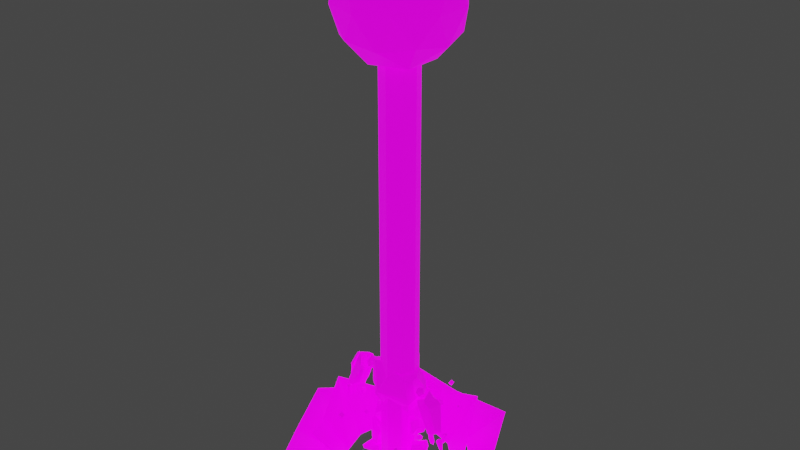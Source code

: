 # Source: fire-spell.blend  (saved by Blender 3.3.6; exported with 4.5.12 LTS)
import bpy
from mathutils import Matrix  # noqa: F401  (used for matrix-valued properties, if any)

bpy.ops.wm.read_factory_settings(use_empty=True)
scene = bpy.context.scene
scene.name = 'Scene'

# ---- collections
col_collection = bpy.data.collections.new('Collection'); scene.collection.children.link(col_collection)

# ---- images (referenced by path relative to the original .blend; pixels are not part of the script)
import os
ASSET_DIR = os.environ.get("B2B_ASSET_DIR", "")  # directory of the original .blend (textures are referenced by path, not embedded)
HERE = os.path.dirname(os.path.abspath(__file__))  # packed textures are extracted next to this script under _unpacked/

def load_image(name, relpath, width, height, colorspace="sRGB"):
    """Load a texture the original file referenced (path relative to the .blend, or extracted next to this script)."""
    p = next((c for c in (os.path.join(HERE, relpath), os.path.join(ASSET_DIR, relpath)) if relpath and os.path.exists(c)), "")
    if p:
        img = bpy.data.images.load(p, check_existing=True)
        img.name = name
    else:  # same state as the original file: an image datablock whose file is absent (Cycles renders it pink)
        img = bpy.data.images.new(name, width, height)
        img.source = "FILE"
        img.filepath = "//" + (relpath or name)
    img.colorspace_settings.name = colorspace
    return img
img_palette_color_png_001 = load_image('palette_color.png.001', 'palette_color.png', 1024, 1024, 'sRGB')
img_palette_emission_png_001 = load_image('palette_emission.png.001', 'palette_emission.png', 1024, 1024, 'sRGB')
img_palette_color_png = load_image('palette_color.png', 'palette_color.png', 1024, 1024, 'sRGB')
img_palette_emission_png = load_image('palette_emission.png', 'palette_emission.png', 1024, 1024, 'sRGB')

# ---- materials (node trees are filled in below, after node groups)
mat_material_001 = bpy.data.materials.new('Material.001')
mat_material_001.alpha_threshold = 0.0
mat_material_001.use_transparent_shadow = False
mat_material_001.roughness = 0.5
mat_material_001.line_color = (0.0, 0.0, 0.0, 1.0)
mat_fire = bpy.data.materials.new('Fire')
mat_fire.use_transparent_shadow = False

# ---- material node trees
mat_material_001.use_nodes = True; mat_material_001.node_tree.nodes.clear()
_N = mat_material_001.node_tree.nodes; _L = mat_material_001.node_tree.links
n0 = _N.new('ShaderNodeOutputMaterial'); n0.name = 'Material Output'; n0.location = (300, 300)
n1 = _N.new('ShaderNodeBsdfPrincipled'); n1.name = 'Principled BSDF'; n1.location = (10, 300)
n1.distribution = 'GGX'
n1.subsurface_method = 'RANDOM_WALK_SKIN'
n1.inputs[3].default_value = 1.45
n1.inputs[28].default_value = 1.0
n2 = _N.new('ShaderNodeTexImage'); n2.name = 'Image Texture'; n2.location = (88, -30)
n2.label = 'Base Color'
n2.image = img_palette_color_png_001
n3 = _N.new('ShaderNodeTexImage'); n3.name = 'Image Texture.001'; n3.location = (88, -310)
n3.label = 'Emission'
n3.image = img_palette_emission_png_001
n4 = _N.new('ShaderNodeMapping'); n4.name = 'Mapping'; n4.location = (230, -30)
n5 = _N.new('NodeReroute'); n5.name = 'Reroute'; n5.location = (38, -410)
n5.width = 16
n5.socket_idname = 'NodeSocketVector'
n6 = _N.new('ShaderNodeTexCoord'); n6.name = 'Texture Coordinate'; n6.location = (30, -30)
n7 = _N.new('NodeFrame'); n7.name = 'Frame'; n7.location = (-1270, 330)
n7.label = 'Mapping'
n7.width = 400
n8 = _N.new('NodeFrame'); n8.name = 'Frame.001'; n8.location = (-628, 530)
n8.label = 'Textures'
n8.width = 358
n2.parent = n8
n3.parent = n8
n4.parent = n7
n5.parent = n8
n6.parent = n7
_L.new(n1.outputs[0], n0.inputs[0])
_L.new(n2.outputs[0], n1.inputs[0])
_L.new(n3.outputs[0], n1.inputs[27])
_L.new(n5.outputs[0], n2.inputs[0])
_L.new(n5.outputs[0], n3.inputs[0])
_L.new(n4.outputs[0], n5.inputs[0])
_L.new(n6.outputs[2], n4.inputs[0])
n0.is_active_output = True
mat_fire.use_nodes = True; mat_fire.node_tree.nodes.clear()
_N = mat_fire.node_tree.nodes; _L = mat_fire.node_tree.links
n0 = _N.new('ShaderNodeBsdfPrincipled'); n0.name = 'Principled BSDF'; n0.location = (10, 300)
n0.distribution = 'GGX'
n0.subsurface_method = 'RANDOM_WALK_SKIN'
n0.inputs[3].default_value = 1.45
n0.inputs[28].default_value = 1.0
n1 = _N.new('ShaderNodeOutputMaterial'); n1.name = 'Material Output'; n1.location = (300, 300)
n2 = _N.new('ShaderNodeTexImage'); n2.name = 'Image Texture'; n2.location = (-451, 249)
n2.image = img_palette_color_png
n2.interpolation = 'Closest'
n3 = _N.new('ShaderNodeTexImage'); n3.name = 'Image Texture.001'; n3.location = (-451, -125)
n3.image = img_palette_emission_png
n3.interpolation = 'Closest'
_L.new(n0.outputs[0], n1.inputs[0])
_L.new(n2.outputs[0], n0.inputs[0])
_L.new(n3.outputs[0], n0.inputs[27])
n1.is_active_output = True

# ---- world
world_world = bpy.data.worlds.new('World'); scene.world = world_world
world_world.use_nodes = True; world_world.node_tree.nodes.clear()
_N = world_world.node_tree.nodes; _L = world_world.node_tree.links
n0 = _N.new('ShaderNodeOutputWorld'); n0.name = 'World Output'; n0.location = (300, 300)
n1 = _N.new('ShaderNodeBackground'); n1.name = 'Background'; n1.location = (10, 300)
n1.inputs[0].default_value = (0.05088, 0.05088, 0.05088, 1.0)
_L.new(n1.outputs[0], n0.inputs[0])
n0.is_active_output = True
world_world.color = (0.05088, 0.05088, 0.05088)
world_world.use_sun_shadow = False
world_world.sun_shadow_jitter_overblur = 0.0

# ---- meshes
me_cube_001 = bpy.data.meshes.new('Cube.001')
me_cube_001.from_pydata([(-0.3468, -0.142, 0.0001064), (-0.6224, -0.2151, -0.009724), (-0.2911, 0.3269, -0.01308), (-0.3863, -0.09539, 0.09656), (-0.3599, -0.1304, 0.04594), (-0.6203, -0.1766, 0.05986), (-0.6544, -0.2095, 0.04594), (-0.2816, 0.3458, 0.04888), (-0.3137, 0.2403, 0.06648), (-0.6087, 0.3291, 0.05887), (-0.6356, 0.3841, -0.006472), (-0.5393, 0.4303, 0.0001064), (-0.5706, 0.3777, 0.04594), (-0.614, 0.3625, 0.04594), (-0.0515, -0.1971, 1.076), (-0.2021, -0.1266, 0.8946), (0.1685, 0.07527, 0.8615), (-0.3694, 0.08335, 0.9926), (-0.3237, -0.05641, 1.024), (-0.2046, -0.132, 0.9857), (-0.3918, -0.1113, 0.9836), (-0.4206, -0.08798, 1.013), (-0.3323, 0.1234, 0.5486), (-0.4941, 0.1398, 0.4832), (-0.5246, -0.02771, 0.6382), (-0.4037, -0.04423, 0.5615), (-0.6018, -0.02834, 0.3253), (-0.395, -0.0463, 0.2153), (-0.434, -0.09428, 0.1088), (-0.346, -0.04582, 0.544), (-0.3184, 0.02923, 0.5181), (-0.362, -0.1186, 0.3502), (-0.3424, 0.002844, 0.368), (0.1359, -0.1754, 1.09), (0.4854, 0.2104, -0.01209), (0.6847, 0.2333, -0.009671), (0.3866, -0.3146, -0.007373), (0.5234, 0.1804, 0.06107), (0.4571, 0.2084, 0.03816), (0.6454, 0.2092, 0.0738), (0.7208, 0.2099, 0.02445), (0.3306, -0.3475, 0.06533), (0.4545, -0.2247, 0.08449), (0.7027, -0.3158, 0.1036), (0.7306, -0.3741, -0.0174), (0.7117, -0.3523, 0.036), (0.4371, -0.07268, 0.6938), (0.465, -0.1178, 0.6922), (0.4624, -0.08664, 0.6493), (0.4634, -0.03615, 0.6657), (0.4665, -0.03615, 0.7187), (0.4675, -0.08664, 0.7351), (0.5085, -0.1092, 0.663), (0.5075, -0.05873, 0.6467), (0.5101, -0.02753, 0.6895), (0.5126, -0.05873, 0.7324), (0.5116, -0.1092, 0.716), (0.5379, -0.07268, 0.6879), (0.2959, 0.1033, 0.8246), (0.3336, 0.1146, 0.8987), (0.2635, 0.04668, 0.8254), (0.3557, 0.03489, 0.713), (0.3678, -0.05557, 0.6778), (0.5473, -0.03402, 0.8136), (0.5187, 0.03128, 0.815), (0.4748, -0.0873, 0.8878), (0.4574, 0.04102, 0.9623), (0.395, -0.0421, 1.823), (0.2918, 0.1389, 1.878), (-0.199, 0.1084, 1.515), (-0.4801, 0.09764, 1.464), (0.3552, 0.2425, 1.612), (-0.1322, 0.1763, 1.376), (-0.001306, 0.1803, 1.575), (-0.3827, 0.1083, 1.302), (-0.04523, 0.1447, 1.109), (-0.1111, 0.159, 1.259), (0.02924, 0.1398, 1.152), (0.2981, 0.1323, 1.216), (0.3462, 0.04371, 1.208), (0.4428, 0.0901, 1.451), (0.3377, 0.1835, 1.427), (0.3782, 0.2139, 1.507), (0.4349, 0.1403, 1.521), (-0.1104, 0.143, 1.824), (0.1116, -0.05725, 1.992), (0.1423, 0.1123, 1.953), (-0.2852, -0.06996, 1.93), (-0.2733, 0.1556, 1.81), (-0.4024, -0.07063, 1.902), (-0.3767, 0.04125, 1.797), (0.3747, -0.1396, 1.792), (0.3165, -0.2437, 1.815), (0.4577, -0.1412, 1.484), (0.3698, -0.2614, 1.493), (0.3794, -0.2345, 1.366), (0.05512, -0.1578, 2.012), (0.3364, -0.1923, 1.196), (-0.2559, -0.1741, 1.182), (-0.3424, -0.2283, 1.274), (-0.1518, -0.2628, 1.214), (-0.04988, -0.1687, 1.114), (-0.3375, 0.04252, 1.148), (-0.3607, 0.07763, 1.266), (0.09368, 0.2629, 1.988), (0.09885, 0.3565, 1.982), (0.119, 0.3565, 1.962), (0.0541, 0.2411, 1.672), (-0.0754, 0.3099, 1.669), (-0.09291, 0.2703, 2.004), (-0.03712, 0.2382, 2.012), (0.07474, 0.2573, 1.688), (0.119, 0.3013, 1.962), (0.08236, 0.3794, 1.932), (0.08957, 0.3686, 1.966), (0.09682, 0.37, 1.956), (-0.04199, 0.3602, 1.98), (-0.0768, 0.3268, 2.002), (-0.0636, 0.3623, 1.954), (-0.05638, 0.3766, 1.942), (0.09749, 0.3768, 1.685), (0.07012, 0.3755, 1.666), (0.09843, 0.3503, 1.673), (0.119, 0.3565, 1.685), (0.09563, 0.2781, 1.687), (0.117, 0.2995, 1.707), (-0.06229, 0.3535, 1.701), (-0.07253, 0.3192, 1.671), (0.0008968, 0.3374, 1.649), (-0.0391, 0.3719, 1.702), (-0.7776, -0.118, 1.258), (-1.003, -0.04916, 1.449), (-0.7283, 0.05927, 1.305), (-0.9651, -0.09952, 1.104), (-0.7717, -0.1607, 1.426), (-0.606, 0.0216, 1.582), (-0.6496, -0.06558, 1.419), (-1.056, -0.01987, 1.241), (-0.7066, -0.00475, 1.655), (-0.6491, -0.1502, 1.619), (-0.6293, -0.1795, 1.587), (-0.6896, -0.1653, 1.721), (-0.8105, -0.1462, 1.696), (-0.6276, 0.1229, 1.606), (-0.61, 0.05761, 1.612), (-0.6672, 0.1022, 1.75), (-0.6866, -0.187, 1.626), (-0.6865, -0.1514, 1.656), (-0.8131, -0.04603, 1.803), (-0.7028, 0.03367, 1.802), (-0.8277, 0.03436, 1.715), (-0.6375, -0.09744, 1.599), (-0.6084, -0.09262, 1.548), (-0.6055, -0.06279, 1.572), (-0.568, -0.0505, 1.619), (-0.4867, 0.03441, 1.656), (-0.4513, -0.08293, 1.642), (-0.544, -0.1554, 1.679), (-0.6367, -0.08293, 1.716), (-0.6013, 0.03441, 1.702), (-0.4124, -0.01807, 1.739), (-0.4478, -0.1354, 1.754), (-0.5624, -0.1354, 1.799), (-0.5979, -0.01807, 1.813), (-0.5051, 0.05446, 1.776), (-0.4811, -0.0505, 1.837), (-0.4659, 0.02778, 0.6624), (-0.4227, 0.07929, 0.6296), (-0.4201, 0.008102, 0.6066), (-0.4268, -0.0359, 0.6668), (-0.4336, 0.008102, 0.727), (-0.431, 0.07929, 0.704), (-0.3568, 0.04745, 0.6138), (-0.3594, -0.02374, 0.6368), (-0.3678, -0.02374, 0.7111), (-0.3703, 0.04745, 0.7341), (-0.3636, 0.09145, 0.674), (-0.3245, 0.02778, 0.6784), (0.02718, 0.09931, 0.7862), (0.02683, 0.1312, 0.8138), (0.05579, 0.1201, 0.795), (-0.1423, 0.09365, 0.8547), (-0.1337, 0.053, 0.8292), (-0.132, 0.1079, 0.9103), (-0.1034, 0.08236, 0.8951), (-0.02085, 0.1545, 1.085), (0.1403, 0.0619, 1.109), (0.1682, 0.09995, 1.013), (0.1822, 0.06308, 1.055), (-0.1388, 0.07554, 1.025), (-0.1342, 0.1079, 0.9931), (-0.06867, 0.1604, 1.062), (-0.07156, 0.1294, 1.081), (-0.3822, -0.217, 1.936), (-0.4138, -0.1095, 1.479), (-0.3882, -0.1689, 1.441), (-0.8511, 0.1038, 1.083), (-0.8472, 0.09572, 1.147), (-0.7966, 0.04945, 1.17), (-0.8187, 0.06171, 1.099), (-1.022, 0.1513, 1.11), (-0.9328, 0.1789, 1.107), (-0.9658, 0.1407, 1.073), (-1.073, -0.04031, 1.137), (-1.059, -0.08763, 1.115), (-1.064, -0.09395, 1.147), (-1.049, -0.07764, 1.198), (-0.8624, 0.08716, 1.526), (-0.9837, 0.1238, 1.26), (-0.9123, 0.07364, 1.548), (-1.011, 0.08869, 1.321), (-0.8507, -0.03083, 1.791), (-1.042, -0.04255, 0.8536), (-1.027, -0.02987, 1.031), (-1.053, -0.07617, 0.8335), (-1.076, -0.06455, 0.8372), (-1.07, -0.06196, 0.8344), (-1.074, -0.0719, 0.8315), (-1.086, -0.02589, 0.8529), (-1.078, -0.03061, 0.8466), (-1.047, -0.03361, 0.8537), (-1.049, -0.02823, 0.8599), (-1.076, -0.0665, 1.043), (-1.089, -0.07326, 1.03), (-1.087, -0.08422, 1.038), (-1.035, -0.05528, 1.037), (-1.023, -0.05202, 1.021), (-1.025, -0.03735, 1.032), (-1.095, -0.03912, 1.001), (-1.081, -0.03169, 1.031), (-1.071, -0.1143, 1.018), (-1.085, -0.08933, 1.035), (-1.031, -0.0759, 1.033), (-1.085, 0.0531, 0.7825), (-1.037, 0.06315, 0.8351), (-1.05, 0.04788, 0.7984), (-1.049, 0.0916, 0.8273), (-1.064, 0.06316, 0.7918), (-1.068, 0.04705, 0.7905), (-1.098, 0.1041, 0.8064), (-1.078, 0.09139, 0.7872), (-1.085, 0.1384, 1.062), (-1.112, 0.1313, 1.024), (-1.107, 0.1122, 1.051), (-1.036, 0.1104, 1.014), (-1.044, 0.1615, 1.008), (-1.109, 0.0783, 1.008), (-1.113, 0.09111, 1.046), (-0.8287, 0.01797, 0.8945), (-0.8258, -0.001059, 1.03), (-0.9277, 0.05664, 0.9034), (-0.8825, 0.02856, 0.9922), (-0.822, 0.08737, 0.9245), (-0.8054, 0.06395, 1.014), (-0.8831, 0.09035, 0.9236), (-0.8615, 0.09485, 1.013), (-0.9098, 0.06142, 0.8441), (-0.8954, 0.0704, 0.8367), (-0.9277, 0.08248, 0.8458), (-0.8708, 0.09278, 0.8561), (0.5147, -0.07339, 1.621), (0.5177, -0.0753, 1.71), (0.593, -0.06895, 1.663), (0.5844, -0.1193, 1.59), (0.5037, -0.1568, 1.592), (0.4625, -0.1296, 1.666), (0.5892, -0.1224, 1.734), (0.6305, -0.1497, 1.66), (0.5753, -0.204, 1.616), (0.4999, -0.2103, 1.663), (0.5085, -0.1599, 1.736), (0.5782, -0.2059, 1.705), (0.808, -0.2431, 1.509), (0.502, -0.01129, 1.467), (0.5154, 0.02778, 1.478), (0.6342, 0.07794, 1.138), (0.7492, 0.03784, 1.505), (0.8569, -0.00841, 1.502), (0.7364, 0.06405, 1.325), (0.6742, -0.07293, 1.708), (0.6662, -0.00402, 1.606), (0.5105, -0.1803, 1.508), (0.6867, -0.2153, 1.625), (0.7126, -0.2499, 1.594), (0.825, -0.187, 0.9778), (0.8714, -0.1821, 1.091), (0.8023, 0.01668, 1.022), (0.706, 0.01658, 0.9647), (0.8604, -0.08787, 0.9544), (0.9197, -0.05955, 1.007), (0.7598, -0.1924, 0.9583), (0.6837, 0.03568, 1.019), (0.5251, -0.1989, 1.47), (0.5831, -0.2369, 1.437), (0.7398, -0.1948, 0.9686), (0.6872, -0.1605, 0.9993), (-1.074, 0.1118, 0.8256), (-1.111, 0.1307, 0.9759), (-1.108, 0.1206, 0.9259), (-1.063, 0.1658, 1.033), (-1.031, -0.04725, 0.856), (-1.03, -0.06345, 0.8495), (-1.03, -0.09227, 1.019), (-1.019, -0.06603, 1.02), (-1.027, -0.07757, 1.03), (-1.067, -0.0005592, 1.341), (-1.071, -0.01163, 1.253), (-1.004, 0.06821, 1.507), (-1.021, 0.05259, 1.504), (-1.007, 0.06756, 1.525), (-1.024, 0.05158, 1.41), (-1.034, 0.03907, 1.441), (-1.046, -0.0301, 1.468), (-0.8813, 0.04225, 1.651), (-0.8791, 0.03532, 1.664), (-0.924, 0.04921, 1.668), (-0.8785, -0.02052, 1.762), (-1.062, -0.01642, 1.246), (-1.067, -0.01367, 1.25), (-0.9174, -0.004612, 1.734), (-0.03304, -0.1985, 0.8009), (0.1081, -0.2414, 0.8678), (0.1379, -0.2347, 0.8465), (0.1426, -0.1747, 1.082), (0.173, -0.1291, 1.05), (-0.0838, -0.1687, 0.8594), (-0.1133, -0.1491, 0.8666), (-0.1159, -0.194, 0.7816), (-0.1226, -0.1591, 0.7939), (-0.1312, -0.1604, 1.0), (-0.1007, -0.1945, 1.026), (0.2184, -0.05597, 1.006), (0.3514, -0.1549, 0.992), (0.2719, -0.07455, 0.9787), (0.2205, -0.02695, 0.9159), (0.2176, -0.02765, 0.8533), (0.444, -0.01948, 1.013), (0.4563, 0.001886, 0.9847), (0.4215, -0.1785, 0.7973), (0.3129, -0.1267, 0.7185), (0.3349, -0.1249, 0.6943), (0.4188, -0.1453, 0.7731), (0.3871, -0.1614, 0.8068), (-0.343, 0.1593, 0.3424), (-0.4427, 0.1022, 0.568), (-0.5337, -0.08251, 0.3787), (-0.6139, -0.0201, 0.5512), (-0.4326, 0.1561, 0.3479), (-0.5825, 0.09926, 0.4051), (-0.5018, 0.1529, 0.4441), (-0.02275, -0.16, 0.7621), (-0.06788, -0.1967, 0.7687), (0.4401, -0.0842, 0.1767), (0.6329, -0.2544, 0.1499), (0.3928, 0.02403, 0.3246), (0.3695, -0.01274, 0.5246), (0.5823, -0.0008525, 0.6389), (0.6293, -0.02094, 0.5551), (0.5965, -0.1912, 0.6609), (0.4775, -0.1867, 0.5738), (0.6142, -0.2567, 0.3668), (0.7043, -0.2037, 0.5847), (0.6717, -0.2965, 0.2109), (0.5893, -0.09131, 0.1527), (0.5188, -0.04724, 0.154), (0.4968, 0.02037, 0.3311), (0.6531, -0.04698, 0.2558), (0.5772, 0.01658, 0.4427), (0.4323, -0.2003, 0.1829), (0.5078, -0.2703, 0.1464), (0.4101, -0.1768, 0.5637), (0.3513, -0.1135, 0.5558), (0.4148, -0.2985, 0.3338), (0.3921, -0.1576, 0.3544), (-0.3751, 0.02478, 0.1454), (-0.3585, 0.08885, 0.1729), (-0.5646, -0.06349, 0.1701), (-0.4991, -0.08635, 0.1152), (-0.4822, 0.03696, 0.1263), (-0.5305, 0.07007, 0.2147), (-0.4398, 0.05388, 0.156), (-0.4467, 0.1128, 0.174), (-0.4284, -0.1304, 0.8179), (-0.4268, -0.1397, 0.7601), (-0.4563, 0.04641, 0.7793), (-0.4432, 0.05082, 0.7928), (-0.21, 0.08935, 0.8246), (-0.1856, 0.07913, 0.8109), (-0.1999, 0.06335, 0.9895), (-0.381, -0.1258, 0.7696), (-0.3115, -0.1083, 0.7861), (-0.299, 0.08127, 0.7119), (-0.2772, 0.1055, 0.7233), (-0.2443, 0.04978, 0.7357), (-0.3881, 0.08365, 0.7984), (-0.3972, 0.08926, 0.7633), (-0.02447, 0.1777, 1.063), (-0.0239, 0.1831, 1.049), (-0.03268, 0.1808, 1.058), (0.1163, 0.1207, 1.043), (0.1411, 0.0963, 1.074), (0.9016, 0.04288, 0.9167), (-0.155, -0.3805, 1.467), (-0.155, -0.3805, 1.467), (-0.002236, -0.2469, 1.926), (0.06424, -0.2741, 1.96), (-0.1932, -0.2326, 1.976), (-0.1932, -0.2326, 1.976), (-0.3229, -0.2427, 1.918), (-0.4077, -0.1968, 1.504), (-0.424, -0.1458, 1.494), (-0.4153, -0.1741, 1.481), (0.8935, 0.03134, 0.9064), (0.9045, 0.05759, 0.9059), (0.8715, 0.02371, 0.7469), (0.8727, 0.007511, 0.7535), (0.9368, -0.2005, 0.9212), (0.987, -0.1553, 0.8165), (0.9881, -0.1654, 0.8666), (0.9588, -0.1465, 0.7146), (0.7541, -0.1275, 0.7349), (0.8114, -0.1172, 0.7275), (0.7796, -0.1051, 0.7168), (0.7936, -0.09611, 0.7249), (0.7369, -0.1295, 0.8916), (0.763, -0.125, 0.803), (0.6808, -0.09864, 0.8898), (0.7081, -0.1128, 0.8011), (0.7589, -0.06325, 0.8714), (0.8085, -0.09133, 0.7851), (0.7004, -0.03362, 0.9067), (0.7101, -0.05266, 0.7712), (0.9865, -0.1258, 0.9364), (0.9843, -0.113, 0.8983), (0.9195, -0.1962, 0.8954), (0.9108, -0.1451, 0.9004), (0.9804, -0.1468, 0.9415), (0.9865, -0.166, 0.9146), (0.9577, -0.1731, 0.9508), (0.9642, -0.1261, 0.6765), (0.983, -0.1388, 0.6966), (0.9545, -0.08174, 0.6793), (0.9499, -0.09784, 0.6804), (0.934, -0.1263, 0.7151), (0.9357, -0.08256, 0.6862), (0.9207, -0.09783, 0.7222), (0.9715, -0.08779, 0.6721), (0.9052, 0.04121, 0.9197), (0.9594, 0.05464, 0.9246), (0.9463, 0.07965, 0.9063), (0.955, -0.002998, 0.92), (0.9704, 0.004432, 0.8908), (0.8992, 0.002662, 0.9186), (0.8977, 0.01733, 0.907), (0.9094, 0.0206, 0.9235), (0.9608, 0.04953, 0.9275), (0.9635, 0.03857, 0.9191), (0.9495, 0.03182, 0.9319), (0.8905, -0.01151, 0.7583), (0.889, -0.006133, 0.752), (0.9201, -0.009126, 0.7464), (0.9278, -0.01386, 0.7531), (0.9169, 0.03216, 0.7312), (0.9127, 0.02222, 0.7339), (0.9186, 0.02481, 0.737), (0.8955, 0.03643, 0.7321), (0.9011, -0.004815, 0.9176), (0.8831, 0.002813, 0.7515), (0.003383, 0.3802, 1.736), (0.02475, 0.3802, 1.758), (0.001623, 0.3802, 1.899), (0.02414, 0.3802, 1.925), (0.08421, 0.2601, 1.838), (-0.08415, 0.2901, 1.836), (0.008492, 0.2397, 1.842), (0.002647, 0.3802, 1.878), (0.02459, 0.3802, 1.88), (-0.03436, 0.3802, 1.857), (-0.03333, 0.3802, 1.836), (0.002375, 0.3802, 1.777), (0.02432, 0.3802, 1.778), (0.06295, 0.3802, 1.801), (0.06252, 0.3802, 1.821), (-0.4326, 0.1561, 0.3479), (-0.4788, -0.04323, 0.4817), (-0.4944, -0.06241, 0.4381), (-0.5709, -0.01561, 0.5651), (-0.5378, -0.02557, 0.5847), (-0.3586, 0.1559, 0.4313), (-0.3494, 0.1452, 0.3873), (-0.3606, -0.0836, 0.4163), (-0.3692, -0.05015, 0.4478), (-0.3275, 0.01859, 0.4663), (-0.358, 0.1055, 0.8562), (-0.3496, 0.1177, 0.8743), (-0.4287, 0.07305, 0.8599), (-0.4294, 0.07503, 0.8815), (-0.005222, -0.09813, 1.957), (-0.1224, -0.06976, 1.927), (-0.1955, 0.1464, 1.808), (-0.139, 0.1421, 1.813), (-0.2016, 0.1421, 1.273), (-0.2922, 0.1252, 1.288), (-0.2312, 0.1719, 1.376), (-0.2312, 0.1719, 1.376), (-0.1331, 0.1499, 1.526), (-0.1539, 0.1258, 1.511), (-0.836, 0.04336, 1.608), (-0.8464, 0.05908, 1.552), (-0.6325, 0.03678, 1.571), (-0.7007, 0.09033, 1.434), (-0.71, 0.07329, 1.4), (0.5065, 0.001734, 1.471), (0.5109, 0.01476, 1.474), (-0.8261, 0.1259, 1.352), (-0.849, 0.1308, 1.302), (-0.2968, 0.1476, 0.9651), (0.796, -0.02992, 1.571), (0.766, -0.06599, 1.603), (-0.3344, 0.01164, 0.418), (0.4279, -0.01958, 0.277), (0.4382, -0.05004, 0.2496), (0.5135, -0.0131, 0.2343), (0.526, -0.03008, 0.2111), (0.6136, -0.06846, 0.1995), (0.7055, 0.004482, 1.562), (0.4212, -0.1858, 0.2793), (0.4144, -0.1761, 0.3139), (0.7215, 0.02388, 1.539), (0.4552, -0.2872, 0.2486), (0.7839, 0.0355, 1.395), (0.7997, -0.05286, 0.9649), (0.7635, -0.03592, 0.9672), (0.8396, -0.0101, 1.033), (0.8701, -0.02171, 1.031), (0.7855, -0.1903, 0.966), (-1.021, 0.06076, 1.388), (-1.017, 0.07313, 1.358), (-0.9813, 0.06955, 1.517), (-0.9507, 0.07137, 1.531)], [(0, 11), (347, 483), (121, 129), (43, 41)], [(5, 9, 12, 13, 6), (1, 6, 13, 10), (0, 4, 6, 1), (3, 5, 6, 4), (3, 8, 9, 5), (2, 7, 4, 0), (7, 12, 9, 8), (7, 8, 3, 4), (12, 11, 10, 13), (11, 12, 7, 2), (491, 29, 25, 484), (349, 486, 487, 23), (344, 24, 25, 29, 30, 22), (347, 381, 379, 348), (376, 26, 346, 348, 379), (19, 15, 388), (502, 503, 504, 501), (18, 19, 388), (180, 179, 397, 399, 187, 16), (326, 329, 189, 190, 183, 184), (187, 399, 400, 186, 188), (351, 320, 14, 330, 325, 327), (350, 178, 180, 16, 322), (94, 92, 405, 402), (88, 69, 70, 90), (505, 500, 84, 73), (317, 537, 210, 137), (510, 143, 144, 509), (138, 147, 139, 151), (148, 141, 147, 138), (116, 105, 114), (105, 104, 112, 106), (74, 70, 503, 502), (15, 390, 393, 387), (20, 21, 496, 495), (20, 19, 21), (382, 383, 389, 390, 15, 19, 20), (344, 22, 23), (488, 22, 30, 492), (345, 346, 26), (486, 346, 345, 485), (192, 14, 185), (28, 31, 345, 26, 376, 377), (492, 30, 29, 491), (27, 32, 31, 28), (374, 375, 343, 32, 27), (16, 187, 188, 324, 322), (186, 33, 323, 324, 188), (14, 192, 189, 329, 330), (35, 40, 45, 44), (34, 38, 40, 35), (37, 39, 40, 38), (37, 42, 43, 39), (36, 41, 38, 34), (41, 42, 37, 38), (55, 50, 51), (56, 51, 47), (53, 48, 49), (57, 52, 53), (56, 47, 52), (56, 52, 57), (57, 54, 55), (57, 53, 54), (57, 55, 56), (54, 49, 50), (52, 48, 53), (54, 50, 55), (55, 51, 56), (53, 49, 54), (77, 76, 72, 81, 78), (405, 96, 407), (98, 102, 75, 101), (67, 83, 82, 71, 68), (501, 504, 72, 76), (99, 195, 194, 70, 74, 103), (86, 85, 68), (193, 194, 410), (71, 82, 73), (403, 404, 407), (505, 73, 72, 504), (71, 73, 68), (75, 76, 77), (75, 102, 103, 74, 502, 501, 76), (80, 81, 82, 83), (80, 79, 78, 81), (79, 80, 93, 95, 97), (84, 85, 86), (89, 87, 88, 90), (499, 88, 87, 498), (101, 75, 77, 78, 79, 97), (93, 94, 95), (91, 96, 405, 92), (93, 91, 92, 94), (407, 96, 497), (80, 83, 67, 91, 93), (101, 97, 95, 100), (98, 101, 100, 99), (99, 103, 102, 98), (100, 402, 403, 409, 411, 195, 99), (123, 106, 112, 125), (105, 106, 115, 114), (116, 117, 109, 110, 104, 105), (472, 104, 110, 474), (473, 108, 107, 474), (104, 472, 111, 124, 125, 112), (126, 118, 119, 129), (106, 123, 120, 113, 115), (113, 114, 115), (118, 116, 119), (118, 117, 116), (113, 119, 116, 114), (108, 473, 109, 117, 118, 126, 127), (128, 129, 119, 113, 120, 121), (122, 121, 120, 123), (123, 125, 124, 122), (128, 127, 126, 129), (107, 108, 127), (128, 107, 127), (128, 124, 107), (122, 124, 128), (121, 122, 128), (198, 197, 132, 136), (506, 505, 504, 503), (199, 198, 136, 130), (205, 204, 133, 134), (206, 205, 142, 148), (136, 152, 140, 130), (514, 145, 143, 510), (132, 135, 153, 152, 136), (507, 150, 145, 514), (202, 133, 204), (201, 132, 197), (200, 203, 208), (196, 199, 130, 134, 133), (145, 149, 138), (138, 151, 153, 135), (145, 138, 135, 509), (149, 148, 138), (146, 147, 141), (149, 150, 148), (151, 152, 153), (149, 145, 150), (145, 144, 143), (151, 139, 140, 152), (139, 147, 146, 140), (141, 148, 142), (130, 140, 146, 134), (154, 155, 156), (155, 154, 159), (154, 156, 157), (154, 157, 158), (154, 158, 159), (155, 159, 164), (156, 155, 160), (157, 156, 161), (158, 157, 162), (159, 158, 163), (155, 164, 160), (156, 160, 161), (157, 161, 162), (158, 162, 163), (159, 163, 164), (160, 164, 165), (161, 160, 165), (162, 161, 165), (163, 162, 165), (164, 163, 165), (166, 167, 168), (167, 166, 171), (166, 168, 169), (166, 169, 170), (166, 170, 171), (167, 171, 176), (168, 167, 172), (169, 168, 173), (170, 169, 174), (171, 170, 175), (167, 176, 172), (168, 172, 173), (169, 173, 174), (170, 174, 175), (171, 175, 176), (172, 176, 177), (173, 172, 177), (174, 173, 177), (175, 174, 177), (176, 175, 177), (327, 328, 182, 178, 350, 351), (178, 179, 180), (183, 181, 182, 184), (181, 179, 178, 182), (396, 398, 191, 192, 185), (191, 190, 189, 192), (181, 183, 190, 191, 398, 397, 179), (185, 14, 33, 186), (411, 410, 194, 195), (194, 193, 89, 90, 70), (196, 197, 198, 199), (200, 201, 202), (203, 204, 205, 206), (203, 200, 202, 204), (196, 202, 201, 197), (207, 201, 200, 208), (133, 202, 196), (209, 313, 314, 211, 210), (137, 131, 312, 305, 306, 318, 317), (210, 211, 131, 137), (319, 315, 312), (309, 308, 312, 315), (312, 316, 319), (538, 315, 539), (220, 221, 213, 227, 226, 212), (301, 302, 230, 214), (215, 223, 228, 218), (214, 230, 231, 224, 223, 215, 217), (229, 222, 225, 227, 213), (218, 228, 229, 213, 221), (214, 217, 216, 212, 300, 301), (232, 231, 230, 302, 304), (215, 216, 217), (219, 216, 215, 218), (220, 219, 218, 221), (216, 219, 220, 212), (222, 223, 224), (225, 226, 227), (222, 229, 228, 223), (225, 232, 304, 303, 226), (222, 224, 231, 232, 225), (236, 240, 239, 296), (235, 238, 237, 236, 234), (235, 246, 247, 243, 242, 233, 238), (236, 245, 244), (245, 299, 241, 244), (236, 244, 234), (234, 244, 246, 235), (233, 237, 238), (240, 237, 233, 239), (241, 299, 297, 242), (237, 240, 236), (241, 242, 243), (233, 242, 297, 298, 239), (244, 247, 246), (241, 243, 247, 244), (248, 249, 251, 250), (250, 251, 255, 254), (254, 255, 253, 252), (252, 253, 249, 248), (248, 250, 256, 257), (255, 251, 249, 253), (256, 258, 259, 257), (254, 252, 259, 258), (252, 248, 257, 259), (250, 254, 258, 256), (260, 261, 262), (261, 260, 265), (260, 262, 263), (260, 263, 264), (260, 264, 265), (261, 265, 270), (262, 261, 266), (263, 262, 267), (264, 263, 268), (265, 264, 269), (261, 270, 266), (262, 266, 267), (263, 267, 268), (264, 268, 269), (265, 269, 270), (266, 270, 271), (267, 266, 271), (268, 267, 271), (269, 268, 271), (270, 269, 271), (275, 278, 286, 287, 291), (534, 530, 277, 289), (281, 282, 279, 280, 273), (282, 517, 518), (277, 272, 285, 289), (525, 512, 273, 280), (276, 277, 530, 278), (525, 280, 279, 518), (278, 275, 274, 276), (294, 290, 535, 284, 285, 272, 283, 293), (294, 295, 291, 287, 290), (532, 287, 286, 533), (289, 285, 284, 288), (531, 288, 284, 535), (282, 281, 292, 293, 283), (294, 293, 292, 295), (292, 281, 273, 512, 513, 274, 275, 291, 295), (245, 236, 296), (245, 298, 297, 299), (239, 298, 245, 296), (302, 303, 304), (302, 301, 300, 303), (212, 226, 303, 300), (537, 539, 209, 210), (305, 312, 311), (307, 308, 309), (307, 310, 311, 308), (310, 306, 305, 311), (311, 312, 308), (315, 314, 313), (315, 316, 211, 314), (316, 312, 131, 211), (306, 310, 536, 318), (316, 315, 319), (536, 538, 539, 537), (52, 47, 48), (51, 46, 47), (50, 46, 51), (49, 46, 50), (48, 46, 49), (47, 46, 48), (60, 335, 334, 59, 58), (66, 64, 61, 58, 59), (342, 333, 335, 60, 339), (332, 333, 342, 341, 338), (62, 61, 64, 63), (62, 340, 339, 60, 58, 61), (336, 65, 63, 64, 66, 337), (332, 338, 65, 336), (350, 320, 351), (350, 322, 321, 320), (322, 324, 323, 321), (321, 323, 33, 14, 320), (327, 325, 326, 328), (325, 330, 329, 326), (182, 328, 326, 184), (331, 333, 332), (336, 337, 331, 332), (333, 331, 334, 335), (66, 59, 334, 331, 337), (341, 342, 339, 340), (63, 65, 338, 341, 340, 62), (377, 378, 380, 374, 27, 28), (347, 348, 349), (372, 360, 359, 370), (361, 357, 358), (365, 354, 355, 357, 367), (356, 355, 371, 370, 359, 358), (369, 353, 362, 360, 372, 529), (520, 527, 373, 354), (522, 520, 354, 365), (356, 357, 355), (354, 373, 371, 355), (360, 362, 361), (358, 359, 360, 361), (365, 367, 366), (523, 524, 363, 364), (353, 363, 524, 366, 361, 362), (373, 372, 370, 371), (527, 529, 372, 373), (353, 369, 368, 352, 364, 363), (40, 39, 43, 45), (44, 45, 41, 36), (41, 45, 43, 42), (357, 356, 358), (357, 361, 367), (366, 367, 361), (380, 378, 379, 381), (378, 377, 376, 379), (374, 380, 381, 375), (381, 347, 343, 375), (382, 385, 384, 383), (69, 506, 503, 70), (389, 383, 384, 395, 391), (528, 513, 512, 525), (391, 392, 393), (388, 387, 386), (389, 391, 393, 390), (387, 393, 392, 386), (394, 392, 391, 395), (388, 15, 387), (396, 397, 398), (399, 397, 396, 400), (400, 396, 185, 186), (382, 20, 385), (409, 410, 411), (406, 404, 405, 407), (404, 403, 402, 405), (409, 408, 193, 410), (95, 94, 402), (467, 453, 412, 415), (413, 414, 415, 412), (413, 412, 401), (440, 417, 434, 419), (434, 417, 418, 416), (434, 443, 419), (429, 425, 421, 423), (427, 431, 422, 420), (425, 427, 420, 421), (423, 421, 420, 422), (424, 428, 430, 426), (431, 429, 423, 422), (427, 426, 430, 431), (425, 424, 426, 427), (429, 428, 424, 425), (431, 430, 428, 429), (438, 436, 432, 435), (435, 432, 433), (446, 437, 418, 417, 440), (438, 437, 436), (442, 439, 443), (438, 416, 418, 437), (439, 442, 446, 440), (446, 442, 441), (445, 435, 433, 444), (443, 435, 445), (434, 416, 438, 435), (443, 434, 435), (444, 433, 432, 436, 437, 446, 441), (444, 441, 442, 443, 445), (443, 439, 440, 419), (457, 455, 448, 447, 454), (454, 447, 401, 412, 453), (457, 450, 451, 456), (454, 453, 452), (457, 456, 455), (463, 460, 459, 467), (459, 460, 461, 458), (460, 463, 464, 461), (464, 463, 462), (447, 448, 449, 413, 401), (465, 462, 463, 467, 415, 414), (461, 451, 450, 466, 458), (450, 457, 454, 452, 466), (465, 449, 448, 455, 456, 464, 462), (464, 456, 451, 461), (414, 413, 449, 465), (459, 458, 466, 452, 453, 467), (475, 476, 471, 470), (109, 473, 474, 110), (111, 472, 474, 107), (479, 480, 476, 475), (475, 470, 477, 478), (392, 394, 386), (516, 386, 494), (19, 18, 21), (468, 469, 480, 479), (480, 469, 481, 482), (73, 84, 68), (68, 85, 67), (91, 67, 85), (497, 96, 85), (406, 407, 497), (408, 406, 193), (89, 193, 87), (498, 406, 497), (21, 17, 496), (96, 91, 85), (494, 493, 495, 496), (516, 494, 496, 17), (100, 95, 402), (495, 385, 20), (388, 386, 516), (409, 403, 408), (82, 81, 73), (73, 81, 72), (386, 394, 493), (86, 68, 84), (32, 519, 490, 31), (403, 407, 408), (500, 499, 498, 497), (84, 500, 497, 85), (517, 272, 277), (283, 272, 517), (282, 283, 517), (279, 282, 518), (146, 142, 134), (205, 134, 142), (141, 142, 146), (203, 206, 148, 150, 507, 508, 207, 208), (145, 509, 144), (207, 508, 515, 201), (276, 274, 513, 528), (201, 515, 511, 132), (515, 514, 510, 511), (132, 511, 509, 135), (511, 510, 509), (508, 507, 514, 515), (386, 493, 494), (493, 394, 385, 495), (368, 369, 529, 526), (526, 529, 527), (365, 366, 524, 522), (522, 524, 523), (364, 352, 521, 523), (523, 521, 520, 522), (352, 368, 526, 521), (521, 526, 527, 520), (516, 17, 21, 18, 388), (528, 525, 518, 517), (394, 395, 384, 385), (276, 528, 517, 277), (69, 88, 499, 506), (506, 499, 500, 505), (498, 87, 406), (87, 193, 406), (519, 492, 491, 490), (24, 487, 484, 25), (487, 486, 485, 484), (343, 489, 519, 32), (489, 488, 492, 519), (31, 490, 485, 345), (490, 491, 484, 485), (22, 488, 23), (23, 488, 489, 349), (349, 489, 483), (489, 343, 483), (487, 24, 23), (23, 24, 344), (486, 349, 346), (348, 346, 349), (287, 532, 535, 290), (532, 531, 535), (288, 531, 534, 289), (531, 532, 533, 534), (286, 278, 530, 533), (533, 530, 534), (310, 307, 538, 536), (318, 536, 537, 317), (209, 539, 315), (313, 209, 315), (538, 307, 315), (309, 315, 307)])
_uv = me_cube_001.uv_layers.new(name='UVMap')
_uv.uv.foreach_set('vector', [0.7258, 0.6839, 0.7258, 0.6839, 0.7258, 0.6839, 0.7258, 0.6839, 0.7258, 0.6839, 0.7258, 0.6839, 0.7258, 0.6839, 0.7258, 0.6839, 0.7258, 0.6839, 0.7258, 0.6839, 0.7258, 0.6839, 0.7258, 0.6839, 0.7258, 0.6839, 0.7258, 0.6839, 0.7258, 0.6839, 0.7258, 0.6839, 0.7258, 0.6839, 0.7258, 0.6839, 0.7258, 0.6839, 0.7258, 0.6839, 0.7258, 0.6839, 0.7258, 0.6839, 0.7258, 0.6839, 0.7258, 0.6839, 0.7258, 0.6839, 0.7258, 0.6839, 0.7258, 0.6839, 0.7258, 0.6839, 0.7258, 0.6839, 0.7258, 0.6839, 0.7258, 0.6839, 0.7258, 0.6839, 0.7258, 0.6839, 0.7258, 0.6839, 0.7258, 0.6839, 0.7258, 0.6839, 0.7258, 0.6839, 0.7258, 0.6839, 0.7258, 0.6839, 0.7258, 0.6839, 0.7258, 0.6839, 0.7258, 0.6839, 0.7258, 0.6839, 0.7258, 0.6839, 0.7258, 0.6839, 0.3893, 0.7039, 0.3893, 0.7039, 0.3893, 0.7039, 0.3893, 0.7039, 0.7258, 0.6839, 0.7258, 0.6839, 0.7258, 0.6839, 0.7258, 0.6839, 0.7258, 0.6839, 0.7258, 0.6839, 0.7258, 0.6839, 0.7258, 0.6839, 0.7258, 0.6839, 0.7258, 0.6839, 0.7258, 0.6839, 0.7258, 0.6839, 0.7258, 0.6839, 0.7258, 0.6839, 0.7258, 0.6839, 0.7258, 0.6839, 0.7258, 0.6839, 0.7258, 0.6839, 0.7332, 0.6716, 0.7332, 0.6716, 0.7332, 0.6716, 0.7332, 0.6716, 0.7258, 0.6839, 0.7258, 0.6839, 0.7258, 0.6839, 0.7258, 0.6839, 0.7258, 0.6839, 0.7258, 0.6839, 0.7258, 0.6839, 0.7258, 0.6839, 0.7258, 0.6839, 0.7258, 0.6839, 0.7258, 0.6839, 0.7258, 0.6839, 0.7258, 0.6839, 0.7258, 0.6839, 0.7258, 0.6839, 0.7258, 0.6839, 0.7258, 0.6839, 0.7258, 0.6839, 0.7258, 0.6839, 0.7258, 0.6839, 0.7258, 0.6839, 0.7258, 0.6839, 0.7258, 0.6839, 0.7258, 0.6839, 0.7258, 0.6839, 0.7258, 0.6839, 0.7258, 0.6839, 0.7258, 0.6839, 0.7258, 0.6839, 0.7258, 0.6839, 0.7258, 0.6839, 0.7332, 0.6716, 0.7332, 0.6716, 0.7332, 0.6716, 0.7332, 0.6716, 0.7332, 0.6716, 0.7332, 0.6716, 0.7332, 0.6716, 0.7332, 0.6716, 0.7332, 0.6716, 0.7332, 0.6716, 0.7332, 0.6716, 0.7332, 0.6716, 0.7258, 0.6839, 0.7258, 0.6839, 0.7258, 0.6839, 0.7258, 0.6839, 0.7258, 0.6839, 0.7258, 0.6839, 0.7258, 0.6839, 0.7258, 0.6839, 0.7258, 0.6839, 0.7258, 0.6839, 0.7258, 0.6839, 0.7258, 0.6839, 0.7258, 0.6839, 0.7258, 0.6839, 0.7258, 0.6839, 0.7258, 0.6839, 0.7258, 0.6839, 0.7258, 0.6839, 0.7258, 0.6839, 0.7258, 0.6839, 0.7258, 0.6839, 0.7258, 0.6839, 0.7258, 0.6839, 0.7332, 0.6716, 0.7332, 0.6716, 0.7332, 0.6716, 0.7332, 0.6716, 0.7258, 0.6839, 0.7258, 0.6839, 0.7258, 0.6839, 0.7258, 0.6839, 0.3893, 0.7039, 0.3893, 0.7039, 0.3893, 0.7039, 0.3893, 0.7039, 0.3893, 0.7039, 0.3893, 0.7039, 0.3893, 0.7039, 0.7258, 0.6839, 0.7258, 0.6839, 0.7258, 0.6839, 0.7258, 0.6839, 0.7258, 0.6839, 0.7258, 0.6839, 0.7258, 0.6839, 0.7258, 0.6839, 0.7258, 0.6839, 0.7258, 0.6839, 0.7258, 0.6839, 0.7258, 0.6839, 0.7258, 0.6839, 0.7258, 0.6839, 0.7258, 0.6839, 0.7258, 0.6839, 0.7258, 0.6839, 0.7258, 0.6839, 0.7258, 0.6839, 0.7258, 0.6839, 0.7258, 0.6839, 0.7258, 0.6839, 0.7258, 0.6839, 0.7258, 0.6839, 0.7258, 0.6839, 0.7258, 0.6839, 0.7258, 0.6839, 0.7258, 0.6839, 0.7258, 0.6839, 0.7258, 0.6839, 0.7258, 0.6839, 0.7258, 0.6839, 0.7258, 0.6839, 0.7258, 0.6839, 0.7258, 0.6839, 0.7258, 0.6839, 0.7258, 0.6839, 0.7258, 0.6839, 0.7258, 0.6839, 0.7258, 0.6839, 0.7258, 0.6839, 0.7258, 0.6839, 0.7258, 0.6839, 0.7258, 0.6839, 0.7258, 0.6839, 0.7258, 0.6839, 0.7258, 0.6839, 0.7258, 0.6839, 0.7258, 0.6839, 0.7258, 0.6839, 0.7258, 0.6839, 0.7258, 0.6839, 0.7258, 0.6839, 0.7258, 0.6839, 0.7258, 0.6839, 0.7258, 0.6839, 0.7258, 0.6839, 0.7258, 0.6839, 0.7258, 0.6839, 0.7258, 0.6839, 0.7258, 0.6839, 0.7258, 0.6839, 0.7258, 0.6839, 0.7258, 0.6839, 0.7258, 0.6839, 0.7258, 0.6839, 0.7258, 0.6839, 0.7258, 0.6839, 0.7258, 0.6839, 0.7258, 0.6839, 0.7258, 0.6839, 0.7258, 0.6839, 0.7258, 0.6839, 0.7258, 0.6839, 0.7258, 0.6839, 0.7258, 0.6839, 0.7258, 0.6839, 0.7258, 0.6839, 0.7258, 0.6839, 0.7258, 0.6839, 0.7258, 0.6839, 0.7258, 0.6839, 0.3893, 0.7039, 0.3893, 0.7039, 0.3893, 0.7039, 0.3893, 0.7039, 0.3893, 0.7039, 0.3893, 0.7039, 0.3893, 0.7039, 0.3893, 0.7039, 0.3893, 0.7039, 0.3893, 0.7039, 0.3893, 0.7039, 0.3893, 0.7039, 0.3893, 0.7039, 0.3893, 0.7039, 0.3893, 0.7039, 0.3893, 0.7039, 0.3893, 0.7039, 0.3893, 0.7039, 0.3893, 0.7039, 0.3893, 0.7039, 0.3893, 0.7039, 0.3893, 0.7039, 0.3893, 0.7039, 0.3893, 0.7039, 0.3893, 0.7039, 0.3893, 0.7039, 0.3893, 0.7039, 0.3893, 0.7039, 0.3893, 0.7039, 0.3893, 0.7039, 0.3893, 0.7039, 0.3893, 0.7039, 0.3893, 0.7039, 0.3893, 0.7039, 0.3893, 0.7039, 0.3893, 0.7039, 0.3893, 0.7039, 0.3893, 0.7039, 0.3893, 0.7039, 0.3893, 0.7039, 0.3893, 0.7039, 0.3893, 0.7039, 0.7332, 0.6716, 0.7332, 0.6716, 0.7332, 0.6716, 0.7332, 0.6716, 0.7332, 0.6716, 0.7332, 0.6716, 0.7332, 0.6716, 0.7332, 0.6716, 0.7332, 0.6716, 0.7332, 0.6716, 0.7332, 0.6716, 0.7332, 0.6716, 0.7332, 0.6716, 0.7332, 0.6716, 0.7332, 0.6716, 0.7332, 0.6716, 0.7332, 0.6716, 0.7332, 0.6716, 0.7332, 0.6716, 0.7332, 0.6716, 0.7332, 0.6716, 0.7332, 0.6716, 0.7332, 0.6716, 0.7332, 0.6716, 0.7332, 0.6716, 0.7332, 0.6716, 0.7332, 0.6716, 0.7332, 0.6716, 0.7332, 0.6716, 0.7332, 0.6716, 0.7332, 0.6716, 0.7332, 0.6716, 0.7332, 0.6716, 0.7332, 0.6716, 0.7332, 0.6716, 0.7332, 0.6716, 0.7338, 0.6773, 0.7338, 0.6773, 0.7338, 0.6773, 0.7332, 0.6716, 0.7332, 0.6716, 0.7332, 0.6716, 0.7332, 0.6716, 0.7332, 0.6716, 0.7332, 0.6716, 0.7332, 0.6716, 0.7332, 0.6716, 0.7332, 0.6716, 0.7332, 0.6716, 0.7332, 0.6716, 0.7332, 0.6716, 0.7332, 0.6716, 0.7332, 0.6716, 0.7332, 0.6716, 0.7332, 0.6716, 0.7332, 0.6716, 0.7332, 0.6716, 0.7332, 0.6716, 0.7332, 0.6716, 0.7332, 0.6716, 0.7332, 0.6716, 0.7332, 0.6716, 0.7332, 0.6716, 0.7332, 0.6716, 0.7332, 0.6716, 0.7332, 0.6716, 0.7332, 0.6716, 0.7332, 0.6716, 0.7332, 0.6716, 0.7332, 0.6716, 0.7332, 0.6716, 0.7332, 0.6716, 0.7332, 0.6716, 0.7332, 0.6716, 0.7332, 0.6716, 0.7332, 0.6716, 0.7332, 0.6716, 0.7332, 0.6716, 0.7332, 0.6716, 0.7332, 0.6716, 0.7332, 0.6716, 0.7332, 0.6716, 0.7332, 0.6716, 0.7332, 0.6716, 0.7332, 0.6716, 0.7332, 0.6716, 0.7332, 0.6716, 0.7332, 0.6716, 0.7332, 0.6716, 0.7332, 0.6716, 0.7332, 0.6716, 0.7332, 0.6716, 0.7332, 0.6716, 0.7332, 0.6716, 0.7332, 0.6716, 0.7332, 0.6716, 0.7332, 0.6716, 0.7332, 0.6716, 0.7332, 0.6716, 0.7332, 0.6716, 0.7332, 0.6716, 0.7332, 0.6716, 0.7332, 0.6716, 0.7332, 0.6716, 0.7332, 0.6716, 0.7332, 0.6716, 0.7332, 0.6716, 0.7332, 0.6716, 0.7332, 0.6716, 0.7332, 0.6716, 0.7332, 0.6716, 0.7332, 0.6716, 0.7332, 0.6716, 0.7332, 0.6716, 0.7332, 0.6716, 0.7332, 0.6716, 0.7332, 0.6716, 0.7332, 0.6716, 0.7332, 0.6716, 0.7332, 0.6716, 0.7332, 0.6716, 0.7332, 0.6716, 0.7332, 0.6716, 0.7332, 0.6716, 0.7258, 0.6839, 0.7258, 0.6839, 0.7258, 0.6839, 0.7258, 0.6839, 0.7258, 0.6839, 0.7258, 0.6839, 0.7258, 0.6839, 0.7258, 0.6839, 0.7258, 0.6839, 0.7258, 0.6839, 0.7258, 0.6839, 0.7258, 0.6839, 0.7258, 0.6839, 0.7258, 0.6839, 0.7258, 0.6839, 0.7258, 0.6839, 0.7258, 0.6839, 0.7258, 0.6839, 0.7258, 0.6839, 0.7258, 0.6839, 0.7258, 0.6839, 0.7258, 0.6839, 0.7258, 0.6839, 0.7258, 0.6839, 0.7258, 0.6839, 0.7258, 0.6839, 0.7258, 0.6839, 0.7258, 0.6839, 0.7258, 0.6839, 0.7258, 0.6839, 0.7258, 0.6839, 0.7258, 0.6839, 0.7258, 0.6839, 0.7258, 0.6839, 0.7258, 0.6839, 0.7258, 0.6839, 0.7258, 0.6839, 0.7258, 0.6839, 0.7258, 0.6839, 0.7258, 0.6839, 0.7258, 0.6839, 0.7258, 0.6839, 0.7258, 0.6839, 0.7258, 0.6839, 0.7258, 0.6839, 0.7258, 0.6839, 0.7258, 0.6839, 0.7258, 0.6839, 0.7258, 0.6839, 0.7258, 0.6839, 0.7258, 0.6839, 0.7258, 0.6839, 0.7258, 0.6839, 0.7258, 0.6839, 0.7258, 0.6839, 0.7258, 0.6839, 0.7258, 0.6839, 0.7258, 0.6839, 0.7258, 0.6839, 0.7258, 0.6839, 0.7258, 0.6839, 0.7258, 0.6839, 0.7258, 0.6839, 0.7258, 0.6839, 0.7258, 0.6839, 0.7258, 0.6839, 0.7258, 0.6839, 0.7258, 0.6839, 0.7258, 0.6839, 0.7258, 0.6839, 0.7258, 0.6839, 0.7258, 0.6839, 0.7258, 0.6839, 0.7258, 0.6839, 0.7258, 0.6839, 0.7258, 0.6839, 0.7258, 0.6839, 0.7258, 0.6839, 0.7258, 0.6839, 0.7258, 0.6839, 0.7258, 0.6839, 0.7258, 0.6839, 0.7258, 0.6839, 0.7258, 0.6839, 0.7258, 0.6839, 0.7258, 0.6839, 0.7258, 0.6839, 0.7258, 0.6839, 0.7258, 0.6839, 0.7258, 0.6839, 0.7258, 0.6839, 0.7258, 0.6839, 0.7258, 0.6839, 0.7258, 0.6839, 0.3893, 0.7039, 0.3893, 0.7039, 0.3893, 0.7039, 0.3893, 0.7039, 0.7258, 0.6839, 0.7258, 0.6839, 0.7258, 0.6839, 0.7258, 0.6839, 0.7258, 0.6839, 0.7258, 0.6839, 0.7258, 0.6839, 0.7258, 0.6839, 0.7258, 0.6839, 0.7258, 0.6839, 0.7258, 0.6839, 0.7258, 0.6839, 0.7258, 0.6839, 0.7258, 0.6839, 0.7258, 0.6839, 0.7258, 0.6839, 0.7258, 0.6839, 0.7258, 0.6839, 0.7258, 0.6839, 0.7258, 0.6839, 0.7258, 0.6839, 0.7258, 0.6839, 0.7258, 0.6839, 0.7258, 0.6839, 0.7258, 0.6839, 0.7258, 0.6839, 0.7258, 0.6839, 0.7258, 0.6839, 0.7258, 0.6839, 0.7258, 0.6839, 0.7258, 0.6839, 0.7258, 0.6839, 0.7258, 0.6839, 0.7258, 0.6839, 0.7258, 0.6839, 0.7258, 0.6839, 0.7258, 0.6839, 0.7258, 0.6839, 0.7258, 0.6839, 0.7258, 0.6839, 0.7258, 0.6839, 0.7258, 0.6839, 0.7258, 0.6839, 0.7258, 0.6839, 0.7258, 0.6839, 0.7258, 0.6839, 0.7258, 0.6839, 0.7258, 0.6839, 0.7258, 0.6839, 0.7258, 0.6839, 0.7258, 0.6839, 0.7258, 0.6839, 0.7258, 0.6839, 0.7258, 0.6839, 0.7258, 0.6839, 0.7258, 0.6839, 0.7258, 0.6839, 0.7258, 0.6839, 0.7258, 0.6839, 0.7258, 0.6839, 0.7258, 0.6839, 0.7258, 0.6839, 0.7258, 0.6839, 0.7258, 0.6839, 0.7258, 0.6839, 0.7258, 0.6839, 0.7258, 0.6839, 0.7258, 0.6839, 0.7258, 0.6839, 0.7258, 0.6839, 0.7258, 0.6839, 0.7258, 0.6839, 0.7258, 0.6839, 0.7258, 0.6839, 0.7258, 0.6839, 0.7258, 0.6839, 0.7258, 0.6839, 0.7258, 0.6839, 0.7258, 0.6839, 0.7258, 0.6839, 0.7258, 0.6839, 0.7258, 0.6839, 0.7258, 0.6839, 0.7258, 0.6839, 0.7258, 0.6839, 0.7258, 0.6839, 0.7258, 0.6839, 0.3893, 0.7039, 0.3893, 0.7039, 0.3893, 0.7039, 0.3893, 0.7039, 0.3893, 0.7039, 0.3893, 0.7039, 0.3893, 0.7039, 0.3893, 0.7039, 0.3893, 0.7039, 0.3893, 0.7039, 0.3893, 0.7039, 0.3893, 0.7039, 0.3893, 0.7039, 0.3893, 0.7039, 0.3893, 0.7039, 0.3893, 0.7039, 0.3893, 0.7039, 0.3893, 0.7039, 0.3893, 0.7039, 0.3893, 0.7039, 0.3893, 0.7039, 0.3893, 0.7039, 0.3893, 0.7039, 0.3893, 0.7039, 0.3893, 0.7039, 0.3893, 0.7039, 0.3893, 0.7039, 0.3893, 0.7039, 0.3893, 0.7039, 0.3893, 0.7039, 0.3893, 0.7039, 0.3893, 0.7039, 0.3893, 0.7039, 0.3893, 0.7039, 0.3893, 0.7039, 0.3893, 0.7039, 0.3893, 0.7039, 0.3893, 0.7039, 0.3893, 0.7039, 0.3893, 0.7039, 0.3893, 0.7039, 0.3893, 0.7039, 0.3893, 0.7039, 0.3893, 0.7039, 0.3893, 0.7039, 0.3893, 0.7039, 0.3893, 0.7039, 0.3893, 0.7039, 0.3893, 0.7039, 0.3893, 0.7039, 0.3893, 0.7039, 0.3893, 0.7039, 0.3893, 0.7039, 0.3893, 0.7039, 0.3893, 0.7039, 0.3893, 0.7039, 0.3893, 0.7039, 0.3893, 0.7039, 0.3893, 0.7039, 0.3893, 0.7039, 0.3893, 0.7039, 0.3893, 0.7039, 0.3893, 0.7039, 0.3893, 0.7039, 0.3893, 0.7039, 0.3893, 0.7039, 0.3893, 0.7039, 0.3893, 0.7039, 0.3893, 0.7039, 0.3893, 0.7039, 0.3893, 0.7039, 0.3893, 0.7039, 0.3893, 0.7039, 0.3893, 0.7039, 0.3893, 0.7039, 0.3893, 0.7039, 0.3893, 0.7039, 0.3893, 0.7039, 0.3893, 0.7039, 0.3893, 0.7039, 0.3893, 0.7039, 0.3893, 0.7039, 0.3893, 0.7039, 0.3893, 0.7039, 0.3893, 0.7039, 0.3893, 0.7039, 0.3893, 0.7039, 0.3893, 0.7039, 0.3893, 0.7039, 0.3893, 0.7039, 0.3893, 0.7039, 0.3893, 0.7039, 0.3893, 0.7039, 0.3893, 0.7039, 0.3893, 0.7039, 0.3893, 0.7039, 0.3893, 0.7039, 0.3893, 0.7039, 0.3893, 0.7039, 0.3893, 0.7039, 0.3893, 0.7039, 0.3893, 0.7039, 0.3893, 0.7039, 0.3893, 0.7039, 0.3893, 0.7039, 0.3893, 0.7039, 0.3893, 0.7039, 0.3893, 0.7039, 0.3893, 0.7039, 0.3893, 0.7039, 0.3893, 0.7039, 0.3893, 0.7039, 0.3893, 0.7039, 0.3893, 0.7039, 0.3893, 0.7039, 0.3893, 0.7039, 0.3893, 0.7039, 0.3893, 0.7039, 0.3893, 0.7039, 0.3893, 0.7039, 0.7258, 0.6839, 0.7258, 0.6839, 0.7258, 0.6839, 0.7258, 0.6839, 0.7258, 0.6839, 0.7258, 0.6839, 0.7258, 0.6839, 0.7258, 0.6839, 0.7258, 0.6839, 0.7258, 0.6839, 0.7258, 0.6839, 0.7258, 0.6839, 0.7258, 0.6839, 0.7258, 0.6839, 0.7258, 0.6839, 0.7258, 0.6839, 0.7258, 0.6839, 0.7258, 0.6839, 0.7258, 0.6839, 0.7258, 0.6839, 0.7258, 0.6839, 0.7258, 0.6839, 0.7258, 0.6839, 0.7258, 0.6839, 0.7258, 0.6839, 0.7258, 0.6839, 0.7258, 0.6839, 0.7258, 0.6839, 0.7258, 0.6839, 0.7258, 0.6839, 0.7258, 0.6839, 0.7258, 0.6839, 0.7258, 0.6839, 0.7258, 0.6839, 0.7258, 0.6839, 0.7258, 0.6839, 0.7258, 0.6839, 0.7332, 0.6716, 0.7332, 0.6716, 0.7332, 0.6716, 0.7332, 0.6716, 0.7332, 0.6716, 0.7332, 0.6716, 0.7332, 0.6716, 0.7332, 0.6716, 0.7332, 0.6716, 0.7258, 0.6839, 0.7258, 0.6839, 0.7258, 0.6839, 0.7258, 0.6839, 0.7258, 0.6839, 0.7258, 0.6839, 0.7258, 0.6839, 0.7258, 0.6839, 0.7258, 0.6839, 0.7258, 0.6839, 0.7258, 0.6839, 0.7258, 0.6839, 0.7258, 0.6839, 0.7258, 0.6839, 0.7258, 0.6839, 0.7258, 0.6839, 0.7258, 0.6839, 0.7258, 0.6839, 0.7258, 0.6839, 0.7258, 0.6839, 0.7258, 0.6839, 0.7258, 0.6839, 0.7258, 0.6839, 0.7258, 0.6839, 0.7258, 0.6839, 0.7258, 0.6839, 0.7258, 0.6839, 0.7258, 0.6839, 0.7258, 0.6839, 0.7258, 0.6839, 0.7258, 0.6839, 0.7258, 0.6839, 0.7258, 0.6839, 0.7258, 0.6839, 0.7258, 0.6839, 0.7258, 0.6839, 0.7258, 0.6839, 0.7258, 0.6839, 0.7258, 0.6839, 0.7258, 0.6839, 0.7258, 0.6839, 0.7258, 0.6839, 0.7258, 0.6839, 0.7258, 0.6839, 0.7258, 0.6839, 0.7258, 0.6839, 0.7258, 0.6839, 0.7258, 0.6839, 0.7258, 0.6839, 0.7258, 0.6839, 0.7258, 0.6839, 0.7258, 0.6839, 0.3864, 0.713, 0.3864, 0.713, 0.3864, 0.713, 0.7258, 0.6839, 0.7258, 0.6839, 0.7258, 0.6839, 0.7258, 0.6839, 0.7258, 0.6839, 0.7258, 0.6839, 0.7258, 0.6839, 0.7258, 0.6839, 0.7258, 0.6839, 0.7258, 0.6839, 0.7258, 0.6839, 0.7258, 0.6839, 0.7258, 0.6839, 0.7258, 0.6839, 0.7258, 0.6839, 0.7258, 0.6839, 0.7258, 0.6839, 0.7258, 0.6839, 0.7258, 0.6839, 0.7258, 0.6839, 0.7258, 0.6839, 0.7258, 0.6839, 0.7258, 0.6839, 0.7258, 0.6839, 0.7258, 0.6839, 0.7258, 0.6839, 0.7258, 0.6839, 0.7258, 0.6839, 0.7258, 0.6839, 0.7258, 0.6839, 0.7258, 0.6839, 0.7258, 0.6839, 0.7258, 0.6839, 0.7258, 0.6839, 0.7258, 0.6839, 0.7258, 0.6839, 0.7258, 0.6839, 0.7258, 0.6839, 0.7258, 0.6839, 0.7258, 0.6839, 0.7258, 0.6839, 0.7258, 0.6839, 0.7258, 0.6839, 0.7258, 0.6839, 0.7258, 0.6839, 0.7258, 0.6839, 0.7258, 0.6839, 0.7258, 0.6839, 0.7258, 0.6839, 0.7258, 0.6839, 0.7258, 0.6839, 0.7258, 0.6839, 0.7258, 0.6839, 0.7258, 0.6839, 0.7258, 0.6839, 0.7258, 0.6839, 0.7258, 0.6839, 0.7258, 0.6839, 0.7258, 0.6839, 0.7258, 0.6839, 0.7258, 0.6839, 0.7258, 0.6839, 0.7258, 0.6839, 0.7258, 0.6839, 0.7258, 0.6839, 0.7258, 0.6839, 0.7258, 0.6839, 0.7258, 0.6839, 0.7258, 0.6839, 0.7258, 0.6839, 0.7258, 0.6839, 0.7258, 0.6839, 0.7258, 0.6839, 0.7258, 0.6839, 0.7258, 0.6839, 0.7258, 0.6839, 0.7258, 0.6839, 0.7258, 0.6839, 0.7258, 0.6839, 0.7258, 0.6839, 0.7258, 0.6839, 0.7258, 0.6839, 0.7258, 0.6839, 0.7258, 0.6839, 0.7258, 0.6839, 0.7258, 0.6839, 0.7258, 0.6839, 0.7258, 0.6839, 0.7258, 0.6839, 0.7258, 0.6839, 0.7258, 0.6839, 0.7258, 0.6839, 0.7258, 0.6839, 0.7258, 0.6839, 0.7258, 0.6839, 0.7258, 0.6839, 0.7258, 0.6839, 0.7258, 0.6839, 0.7258, 0.6839, 0.7258, 0.6839, 0.7258, 0.6839, 0.7258, 0.6839, 0.7258, 0.6839, 0.7258, 0.6839, 0.7258, 0.6839, 0.7258, 0.6839, 0.7258, 0.6839, 0.7258, 0.6839, 0.7258, 0.6839, 0.7258, 0.6839, 0.7258, 0.6839, 0.7258, 0.6839, 0.7258, 0.6839, 0.7258, 0.6839, 0.7258, 0.6839, 0.7258, 0.6839, 0.7258, 0.6839, 0.7258, 0.6839, 0.7258, 0.6839, 0.7258, 0.6839, 0.7258, 0.6839, 0.7258, 0.6839, 0.7258, 0.6839, 0.7258, 0.6839, 0.7258, 0.6839, 0.7258, 0.6839, 0.7258, 0.6839, 0.7258, 0.6839, 0.7258, 0.6839, 0.7258, 0.6839, 0.7258, 0.6839, 0.7258, 0.6839, 0.7258, 0.6839, 0.7258, 0.6839, 0.7258, 0.6839, 0.7258, 0.6839, 0.7258, 0.6839, 0.7258, 0.6839, 0.7258, 0.6839, 0.7258, 0.6839, 0.7258, 0.6839, 0.7258, 0.6839, 0.7258, 0.6839, 0.7258, 0.6839, 0.7258, 0.6839, 0.7258, 0.6839, 0.7258, 0.6839, 0.7258, 0.6839, 0.7258, 0.6839, 0.7258, 0.6839, 0.7258, 0.6839, 0.7258, 0.6839, 0.7258, 0.6839, 0.7258, 0.6839, 0.7258, 0.6839, 0.7258, 0.6839, 0.7258, 0.6839, 0.7258, 0.6839, 0.7258, 0.6839, 0.7258, 0.6839, 0.7258, 0.6839, 0.7258, 0.6839, 0.7258, 0.6839, 0.7258, 0.6839, 0.7258, 0.6839, 0.7258, 0.6839, 0.7258, 0.6839, 0.7258, 0.6839, 0.7258, 0.6839, 0.7258, 0.6839, 0.7258, 0.6839, 0.7258, 0.6839, 0.7258, 0.6839, 0.7258, 0.6839, 0.7258, 0.6839, 0.7258, 0.6839, 0.3893, 0.7039, 0.3893, 0.7039, 0.3893, 0.7039, 0.3893, 0.7039, 0.3893, 0.7039, 0.3893, 0.7039, 0.3893, 0.7039, 0.3893, 0.7039, 0.3893, 0.7039, 0.3893, 0.7039, 0.3893, 0.7039, 0.3893, 0.7039, 0.3893, 0.7039, 0.3893, 0.7039, 0.3893, 0.7039, 0.3893, 0.7039, 0.3893, 0.7039, 0.3893, 0.7039, 0.3893, 0.7039, 0.3893, 0.7039, 0.3893, 0.7039, 0.3893, 0.7039, 0.3893, 0.7039, 0.3893, 0.7039, 0.3893, 0.7039, 0.3893, 0.7039, 0.3893, 0.7039, 0.3893, 0.7039, 0.3893, 0.7039, 0.3893, 0.7039, 0.3893, 0.7039, 0.3893, 0.7039, 0.3893, 0.7039, 0.3893, 0.7039, 0.3893, 0.7039, 0.3893, 0.7039, 0.3893, 0.7039, 0.3893, 0.7039, 0.3893, 0.7039, 0.3893, 0.7039, 0.3893, 0.7039, 0.3893, 0.7039, 0.3893, 0.7039, 0.3893, 0.7039, 0.3893, 0.7039, 0.3893, 0.7039, 0.3893, 0.7039, 0.3893, 0.7039, 0.3893, 0.7039, 0.3893, 0.7039, 0.3893, 0.7039, 0.3893, 0.7039, 0.3893, 0.7039, 0.3893, 0.7039, 0.3893, 0.7039, 0.3893, 0.7039, 0.3893, 0.7039, 0.3893, 0.7039, 0.3893, 0.7039, 0.3893, 0.7039, 0.7332, 0.6716, 0.7332, 0.6716, 0.7332, 0.6716, 0.7332, 0.6716, 0.7332, 0.6716, 0.7332, 0.6716, 0.7332, 0.6716, 0.7332, 0.6716, 0.7332, 0.6716, 0.7332, 0.6716, 0.7332, 0.6716, 0.7332, 0.6716, 0.7332, 0.6716, 0.7332, 0.6716, 0.3893, 0.7039, 0.3893, 0.7039, 0.3893, 0.7039, 0.7332, 0.6716, 0.7332, 0.6716, 0.7332, 0.6716, 0.7332, 0.6716, 0.7332, 0.6716, 0.7332, 0.6716, 0.7332, 0.6716, 0.7332, 0.6716, 0.7332, 0.6716, 0.7332, 0.6716, 0.7332, 0.6716, 0.7332, 0.6716, 0.7332, 0.6716, 0.7332, 0.6716, 0.7332, 0.6716, 0.7332, 0.6716, 0.7332, 0.6716, 0.7332, 0.6716, 0.7332, 0.6716, 0.7332, 0.6716, 0.7332, 0.6716, 0.7332, 0.6716, 0.7332, 0.6716, 0.7332, 0.6716, 0.7332, 0.6716, 0.7332, 0.6716, 0.7332, 0.6716, 0.7332, 0.6716, 0.7332, 0.6716, 0.7332, 0.6716, 0.7332, 0.6716, 0.7332, 0.6716, 0.7332, 0.6716, 0.7332, 0.6716, 0.7332, 0.6716, 0.7332, 0.6716, 0.7332, 0.6716, 0.7332, 0.6716, 0.7332, 0.6716, 0.7332, 0.6716, 0.7332, 0.6716, 0.7332, 0.6716, 0.7332, 0.6716, 0.7332, 0.6716, 0.7332, 0.6716, 0.7332, 0.6716, 0.7332, 0.6716, 0.7332, 0.6716, 0.7332, 0.6716, 0.7332, 0.6716, 0.7332, 0.6716, 0.7332, 0.6716, 0.7332, 0.6716, 0.7332, 0.6716, 0.7332, 0.6716, 0.7332, 0.6716, 0.7332, 0.6716, 0.7332, 0.6716, 0.7332, 0.6716, 0.7332, 0.6716, 0.7332, 0.6716, 0.7332, 0.6716, 0.7332, 0.6716, 0.7258, 0.6839, 0.7258, 0.6839, 0.7258, 0.6839, 0.7258, 0.6839, 0.7258, 0.6839, 0.7258, 0.6839, 0.7258, 0.6839, 0.7258, 0.6839, 0.7258, 0.6839, 0.7258, 0.6839, 0.7258, 0.6839, 0.7258, 0.6839, 0.7258, 0.6839, 0.7258, 0.6839, 0.7258, 0.6839, 0.7258, 0.6839, 0.7258, 0.6839, 0.7258, 0.6839, 0.7258, 0.6839, 0.7258, 0.6839, 0.7258, 0.6839, 0.7258, 0.6839, 0.7258, 0.6839, 0.7258, 0.6839, 0.7258, 0.6839, 0.7258, 0.6839, 0.7258, 0.6839, 0.7258, 0.6839, 0.7258, 0.6839, 0.7258, 0.6839, 0.7258, 0.6839, 0.7258, 0.6839, 0.7258, 0.6839, 0.7258, 0.6839, 0.7258, 0.6839, 0.7258, 0.6839, 0.7258, 0.6839, 0.7258, 0.6839, 0.7258, 0.6839, 0.7258, 0.6839, 0.7258, 0.6839, 0.7258, 0.6839, 0.7258, 0.6839, 0.7258, 0.6839, 0.7258, 0.6839, 0.7258, 0.6839, 0.7258, 0.6839, 0.7258, 0.6839, 0.7258, 0.6839, 0.7258, 0.6839, 0.7258, 0.6839, 0.7258, 0.6839, 0.7258, 0.6839, 0.7258, 0.6839, 0.7258, 0.6839, 0.7258, 0.6839, 0.7258, 0.6839, 0.7258, 0.6839, 0.7258, 0.6839, 0.7258, 0.6839, 0.7258, 0.6839, 0.3864, 0.713, 0.3864, 0.713, 0.3864, 0.713, 0.3864, 0.713, 0.3893, 0.7039, 0.3893, 0.7039, 0.3893, 0.7039, 0.3893, 0.7039, 0.3893, 0.7039, 0.3893, 0.7039, 0.3893, 0.7039, 0.3893, 0.7039, 0.3893, 0.7039, 0.3893, 0.7039, 0.3893, 0.7039, 0.3893, 0.7039, 0.3893, 0.7039, 0.3893, 0.7039, 0.3893, 0.7039, 0.3893, 0.7039, 0.3893, 0.7039, 0.3893, 0.7039, 0.7258, 0.6839, 0.7258, 0.6839, 0.7258, 0.6839, 0.7258, 0.6839, 0.7258, 0.6839, 0.7258, 0.6839, 0.7258, 0.6839, 0.7258, 0.6839, 0.7258, 0.6839, 0.7258, 0.6839, 0.7258, 0.6839, 0.7258, 0.6839, 0.7258, 0.6839, 0.7258, 0.6839, 0.7258, 0.6839, 0.7258, 0.6839, 0.7258, 0.6839, 0.7258, 0.6839, 0.7258, 0.6839, 0.7258, 0.6839, 0.7258, 0.6839, 0.7258, 0.6839, 0.7258, 0.6839, 0.7258, 0.6839, 0.7258, 0.6839, 0.7258, 0.6839, 0.7258, 0.6839, 0.7258, 0.6839, 0.7258, 0.6839, 0.7258, 0.6839, 0.7258, 0.6839, 0.7258, 0.6839, 0.7258, 0.6839, 0.7258, 0.6839, 0.7258, 0.6839, 0.7258, 0.6839, 0.7258, 0.6839, 0.7258, 0.6839, 0.7258, 0.6839, 0.7258, 0.6839, 0.7258, 0.6839, 0.7258, 0.6839, 0.7258, 0.6839, 0.7258, 0.6839, 0.7258, 0.6839, 0.7258, 0.6839, 0.7258, 0.6839, 0.7258, 0.6839, 0.7258, 0.6839, 0.7258, 0.6839, 0.7258, 0.6839, 0.7258, 0.6839, 0.7258, 0.6839, 0.7258, 0.6839, 0.7258, 0.6839, 0.7258, 0.6839, 0.7258, 0.6839, 0.7258, 0.6839, 0.7258, 0.6839, 0.7258, 0.6839, 0.7258, 0.6839, 0.7258, 0.6839, 0.7258, 0.6839, 0.7258, 0.6839, 0.7258, 0.6839, 0.7258, 0.6839, 0.7258, 0.6839, 0.7258, 0.6839, 0.7258, 0.6839, 0.7258, 0.6839, 0.7258, 0.6839, 0.7258, 0.6839, 0.7258, 0.6839, 0.7258, 0.6839, 0.7258, 0.6839, 0.7258, 0.6839, 0.7258, 0.6839, 0.7258, 0.6839, 0.7258, 0.6839, 0.7258, 0.6839, 0.7258, 0.6839, 0.7258, 0.6839, 0.7258, 0.6839, 0.7258, 0.6839, 0.7258, 0.6839, 0.7258, 0.6839, 0.7258, 0.6839, 0.7258, 0.6839, 0.7258, 0.6839, 0.7258, 0.6839, 0.7258, 0.6839, 0.7258, 0.6839, 0.7258, 0.6839, 0.7258, 0.6839, 0.7258, 0.6839, 0.7258, 0.6839, 0.7258, 0.6839, 0.7258, 0.6839, 0.7258, 0.6839, 0.7258, 0.6839, 0.7258, 0.6839, 0.7258, 0.6839, 0.7258, 0.6839, 0.7258, 0.6839, 0.7258, 0.6839, 0.7258, 0.6839, 0.7258, 0.6839, 0.7258, 0.6839, 0.7258, 0.6839, 0.7258, 0.6839, 0.7258, 0.6839, 0.7258, 0.6839, 0.7258, 0.6839, 0.7258, 0.6839, 0.7258, 0.6839, 0.7258, 0.6839, 0.7258, 0.6839, 0.7258, 0.6839, 0.7258, 0.6839, 0.7258, 0.6839, 0.7258, 0.6839, 0.7258, 0.6839, 0.7258, 0.6839, 0.7258, 0.6839, 0.7258, 0.6839, 0.7258, 0.6839, 0.7258, 0.6839, 0.7258, 0.6839, 0.7258, 0.6839, 0.7258, 0.6839, 0.7258, 0.6839, 0.7258, 0.6839, 0.7258, 0.6839, 0.7258, 0.6839, 0.7258, 0.6839, 0.7258, 0.6839, 0.7258, 0.6839, 0.7258, 0.6839, 0.7258, 0.6839, 0.7258, 0.6839, 0.7258, 0.6839, 0.7258, 0.6839, 0.7258, 0.6839, 0.7258, 0.6839, 0.7258, 0.6839, 0.7258, 0.6839, 0.7258, 0.6839, 0.7258, 0.6839, 0.7258, 0.6839, 0.7258, 0.6839, 0.7258, 0.6839, 0.7258, 0.6839, 0.7258, 0.6839, 0.7258, 0.6839, 0.7258, 0.6839, 0.7258, 0.6839, 0.7258, 0.6839, 0.7258, 0.6839, 0.7258, 0.6839, 0.7258, 0.6839, 0.7258, 0.6839, 0.7258, 0.6839, 0.7258, 0.6839, 0.7258, 0.6839, 0.7258, 0.6839, 0.7258, 0.6839, 0.7258, 0.6839, 0.7258, 0.6839, 0.7258, 0.6839, 0.7258, 0.6839, 0.7258, 0.6839, 0.7258, 0.6839, 0.7258, 0.6839, 0.7258, 0.6839, 0.7258, 0.6839, 0.7258, 0.6839, 0.7258, 0.6839, 0.7258, 0.6839, 0.7258, 0.6839, 0.7258, 0.6839, 0.7258, 0.6839, 0.7258, 0.6839, 0.7258, 0.6839, 0.7258, 0.6839, 0.7258, 0.6839, 0.7258, 0.6839, 0.7258, 0.6839, 0.7258, 0.6839, 0.7258, 0.6839, 0.7258, 0.6839, 0.7258, 0.6839, 0.7258, 0.6839, 0.7258, 0.6839, 0.7258, 0.6839, 0.7258, 0.6839, 0.7258, 0.6839, 0.7258, 0.6839, 0.7258, 0.6839, 0.7258, 0.6839, 0.7258, 0.6839, 0.7258, 0.6839, 0.7258, 0.6839, 0.7258, 0.6839, 0.7258, 0.6839, 0.7258, 0.6839, 0.7258, 0.6839, 0.7258, 0.6839, 0.7258, 0.6839, 0.7258, 0.6839, 0.7258, 0.6839, 0.7258, 0.6839, 0.7258, 0.6839, 0.7258, 0.6839, 0.7258, 0.6839, 0.7258, 0.6839, 0.7258, 0.6839, 0.7258, 0.6839, 0.7332, 0.6716, 0.7332, 0.6716, 0.7332, 0.6716, 0.7332, 0.6716, 0.7258, 0.6839, 0.7258, 0.6839, 0.7258, 0.6839, 0.7258, 0.6839, 0.7258, 0.6839, 0.3893, 0.7039, 0.3893, 0.7039, 0.3893, 0.7039, 0.3893, 0.7039, 0.7258, 0.6839, 0.7258, 0.6839, 0.7258, 0.6839, 0.7258, 0.6839, 0.7258, 0.6839, 0.7258, 0.6839, 0.7258, 0.6839, 0.7258, 0.6839, 0.7258, 0.6839, 0.7258, 0.6839, 0.7258, 0.6839, 0.7258, 0.6839, 0.7258, 0.6839, 0.7258, 0.6839, 0.7258, 0.6839, 0.7258, 0.6839, 0.7258, 0.6839, 0.7258, 0.6839, 0.7258, 0.6839, 0.7258, 0.6839, 0.7258, 0.6839, 0.7258, 0.6839, 0.7258, 0.6839, 0.7258, 0.6839, 0.7258, 0.6839, 0.7258, 0.6839, 0.7258, 0.6839, 0.7258, 0.6839, 0.7258, 0.6839, 0.7258, 0.6839, 0.7258, 0.6839, 0.7258, 0.6839, 0.7258, 0.6839, 0.7258, 0.6839, 0.7258, 0.6839, 0.7332, 0.6716, 0.7332, 0.6716, 0.7332, 0.6716, 0.3893, 0.7039, 0.3893, 0.7039, 0.3893, 0.7039, 0.3893, 0.7039, 0.3893, 0.7039, 0.3893, 0.7039, 0.3893, 0.7039, 0.3893, 0.7039, 0.7332, 0.6716, 0.7332, 0.6716, 0.7332, 0.6716, 0.7332, 0.6716, 0.7332, 0.6716, 0.7332, 0.6716, 0.7332, 0.6716, 0.7258, 0.6839, 0.7258, 0.6839, 0.7258, 0.6839, 0.7258, 0.6839, 0.7258, 0.6839, 0.7258, 0.6839, 0.7258, 0.6839, 0.7258, 0.6839, 0.7258, 0.6839, 0.7258, 0.6839, 0.7258, 0.6839, 0.7258, 0.6839, 0.7258, 0.6839, 0.7258, 0.6839, 0.7258, 0.6839, 0.7258, 0.6839, 0.7258, 0.6839, 0.7258, 0.6839, 0.7258, 0.6839, 0.7258, 0.6839, 0.7258, 0.6839, 0.7258, 0.6839, 0.7258, 0.6839, 0.7258, 0.6839, 0.7258, 0.6839, 0.7258, 0.6839, 0.7258, 0.6839, 0.7258, 0.6839, 0.7258, 0.6839, 0.7258, 0.6839, 0.7258, 0.6839, 0.7258, 0.6839, 0.7258, 0.6839, 0.7258, 0.6839, 0.7258, 0.6839, 0.7258, 0.6839, 0.7258, 0.6839, 0.7258, 0.6839, 0.7258, 0.6839, 0.7258, 0.6839, 0.7258, 0.6839, 0.7258, 0.6839, 0.7258, 0.6839, 0.7258, 0.6839, 0.7258, 0.6839, 0.7258, 0.6839, 0.7258, 0.6839, 0.7258, 0.6839, 0.7258, 0.6839, 0.7258, 0.6839, 0.7258, 0.6839, 0.7258, 0.6839, 0.7258, 0.6839, 0.7258, 0.6839, 0.7258, 0.6839, 0.7258, 0.6839, 0.7258, 0.6839, 0.7258, 0.6839, 0.7258, 0.6839, 0.7258, 0.6839, 0.7258, 0.6839, 0.7258, 0.6839, 0.7258, 0.6839, 0.7258, 0.6839, 0.7258, 0.6839, 0.7258, 0.6839, 0.7258, 0.6839, 0.7258, 0.6839, 0.7258, 0.6839, 0.7258, 0.6839, 0.7258, 0.6839, 0.7258, 0.6839, 0.7258, 0.6839, 0.7258, 0.6839, 0.7258, 0.6839, 0.7258, 0.6839, 0.7258, 0.6839, 0.7258, 0.6839, 0.7258, 0.6839, 0.7258, 0.6839, 0.7258, 0.6839, 0.7258, 0.6839, 0.7258, 0.6839, 0.7258, 0.6839, 0.7258, 0.6839, 0.7258, 0.6839, 0.7258, 0.6839, 0.7258, 0.6839, 0.7258, 0.6839, 0.7258, 0.6839, 0.7258, 0.6839, 0.7258, 0.6839, 0.7258, 0.6839, 0.7258, 0.6839, 0.7258, 0.6839, 0.7258, 0.6839, 0.7258, 0.6839, 0.7258, 0.6839, 0.7258, 0.6839, 0.7258, 0.6839, 0.7258, 0.6839, 0.7258, 0.6839, 0.7258, 0.6839, 0.7258, 0.6839, 0.7258, 0.6839, 0.7258, 0.6839, 0.7258, 0.6839, 0.7258, 0.6839, 0.7258, 0.6839, 0.7258, 0.6839, 0.7258, 0.6839, 0.7258, 0.6839, 0.7258, 0.6839, 0.7258, 0.6839, 0.7258, 0.6839, 0.7258, 0.6839, 0.7258, 0.6839, 0.7258, 0.6839, 0.7258, 0.6839, 0.7258, 0.6839, 0.7258, 0.6839, 0.7258, 0.6839, 0.7258, 0.6839, 0.7258, 0.6839, 0.7258, 0.6839, 0.7258, 0.6839, 0.7258, 0.6839, 0.7258, 0.6839, 0.7258, 0.6839, 0.7258, 0.6839, 0.7258, 0.6839, 0.7258, 0.6839, 0.7258, 0.6839, 0.7258, 0.6839, 0.7258, 0.6839, 0.7258, 0.6839, 0.7258, 0.6839, 0.7258, 0.6839, 0.7258, 0.6839, 0.7258, 0.6839, 0.7258, 0.6839, 0.7258, 0.6839, 0.7258, 0.6839, 0.7258, 0.6839, 0.7258, 0.6839, 0.7258, 0.6839, 0.7258, 0.6839, 0.7258, 0.6839, 0.7258, 0.6839, 0.7258, 0.6839, 0.7258, 0.6839, 0.7258, 0.6839, 0.7258, 0.6839, 0.7258, 0.6839, 0.7258, 0.6839, 0.7258, 0.6839, 0.7258, 0.6839, 0.7258, 0.6839, 0.7258, 0.6839, 0.7258, 0.6839, 0.7258, 0.6839, 0.7258, 0.6839, 0.7258, 0.6839, 0.7258, 0.6839, 0.7258, 0.6839, 0.7258, 0.6839, 0.7258, 0.6839, 0.7258, 0.6839, 0.7258, 0.6839, 0.7258, 0.6839, 0.7258, 0.6839, 0.7258, 0.6839, 0.7258, 0.6839, 0.7258, 0.6839, 0.7258, 0.6839, 0.7258, 0.6839, 0.7258, 0.6839, 0.7258, 0.6839, 0.7258, 0.6839, 0.7258, 0.6839, 0.7258, 0.6839, 0.7258, 0.6839, 0.7258, 0.6839, 0.7258, 0.6839, 0.7258, 0.6839, 0.7258, 0.6839, 0.7258, 0.6839, 0.7258, 0.6839, 0.7258, 0.6839, 0.7258, 0.6839, 0.7258, 0.6839, 0.7258, 0.6839, 0.7258, 0.6839, 0.7258, 0.6839, 0.7258, 0.6839, 0.7258, 0.6839, 0.7258, 0.6839, 0.7258, 0.6839, 0.3893, 0.7039, 0.3893, 0.7039, 0.3893, 0.7039, 0.3893, 0.7039, 0.7258, 0.6839, 0.7258, 0.6839, 0.7258, 0.6839, 0.7258, 0.6839, 0.7258, 0.6839, 0.7258, 0.6839, 0.7258, 0.6839, 0.7258, 0.6839, 0.3893, 0.7039, 0.3893, 0.7039, 0.3893, 0.7039, 0.3893, 0.7039, 0.3893, 0.7039, 0.3893, 0.7039, 0.3893, 0.7039, 0.3893, 0.7039, 0.7258, 0.6839, 0.7258, 0.6839, 0.7288, 0.6892, 0.7288, 0.6892, 0.7288, 0.6892, 0.7288, 0.6892, 0.7258, 0.6839, 0.7258, 0.6839, 0.7258, 0.6839, 0.3893, 0.7039, 0.3893, 0.7039, 0.3893, 0.7039, 0.3893, 0.7039, 0.3893, 0.7039, 0.3893, 0.7039, 0.3893, 0.7039, 0.3893, 0.7039, 0.7332, 0.6716, 0.7332, 0.6716, 0.7332, 0.6716, 0.7332, 0.6716, 0.7332, 0.6716, 0.7332, 0.6716, 0.7332, 0.6716, 0.7332, 0.6716, 0.7332, 0.6716, 0.7332, 0.6716, 0.7332, 0.6716, 0.7332, 0.6716, 0.7418, 0.6768, 0.7418, 0.6768, 0.7418, 0.6768, 0.7332, 0.6716, 0.7332, 0.6716, 0.7332, 0.6716, 0.7332, 0.6716, 0.7332, 0.6716, 0.7332, 0.6716, 0.3893, 0.7039, 0.3893, 0.7039, 0.3893, 0.7039, 0.7258, 0.6839, 0.7258, 0.6839, 0.7258, 0.6839, 0.7332, 0.6716, 0.7332, 0.6716, 0.7332, 0.6716, 0.3893, 0.7039, 0.3893, 0.7039, 0.3893, 0.7039, 0.3893, 0.7039, 0.7258, 0.6839, 0.7258, 0.6839, 0.7258, 0.6839, 0.7258, 0.6839, 0.7332, 0.6716, 0.7332, 0.6716, 0.7332, 0.6716, 0.7258, 0.6839, 0.7258, 0.6839, 0.7258, 0.6839, 0.7288, 0.6892, 0.7288, 0.6892, 0.7288, 0.6892, 0.7328, 0.6797, 0.7328, 0.6797, 0.7328, 0.6797, 0.7332, 0.6716, 0.7332, 0.6716, 0.7332, 0.6716, 0.7332, 0.6716, 0.7332, 0.6716, 0.7332, 0.6716, 0.7288, 0.6892, 0.7258, 0.6839, 0.7288, 0.6892, 0.7332, 0.6716, 0.7332, 0.6716, 0.7332, 0.6716, 0.7258, 0.6839, 0.7258, 0.6839, 0.7258, 0.6839, 0.7258, 0.6839, 0.7328, 0.6797, 0.7328, 0.6797, 0.7328, 0.6797, 0.3893, 0.7039, 0.3893, 0.7039, 0.3893, 0.7039, 0.3893, 0.7039, 0.7332, 0.6716, 0.7332, 0.6716, 0.7332, 0.6716, 0.7332, 0.6716, 0.7406, 0.6833, 0.7332, 0.6716, 0.7332, 0.6716, 0.7406, 0.6833, 0.7332, 0.6716, 0.7406, 0.6833, 0.7406, 0.6833, 0.7406, 0.6833, 0.7406, 0.6833, 0.7446, 0.6751, 0.7446, 0.6751, 0.7446, 0.6751, 0.7258, 0.6839, 0.7258, 0.6839, 0.7258, 0.6839, 0.7258, 0.6839, 0.7258, 0.6839, 0.7258, 0.6839, 0.7258, 0.6839, 0.7258, 0.6839, 0.7258, 0.6839, 0.7258, 0.6839, 0.7258, 0.6839, 0.7258, 0.6839, 0.7258, 0.6839, 0.7258, 0.6839, 0.7258, 0.6839, 0.7258, 0.6839, 0.7258, 0.6839, 0.7258, 0.6839, 0.7258, 0.6839, 0.7258, 0.6839, 0.7258, 0.6839, 0.7258, 0.6839, 0.7258, 0.6839, 0.7258, 0.6839, 0.7332, 0.6716, 0.7332, 0.6716, 0.7332, 0.6716, 0.7332, 0.6716, 0.7258, 0.6839, 0.7258, 0.6839, 0.7258, 0.6839, 0.7258, 0.6839, 0.3893, 0.7039, 0.3893, 0.7039, 0.3893, 0.7039, 0.3893, 0.7039, 0.7258, 0.6839, 0.7258, 0.6839, 0.7258, 0.6839, 0.7258, 0.6839, 0.3893, 0.7039, 0.3893, 0.7039, 0.3893, 0.7039, 0.3893, 0.7039, 0.3893, 0.7039, 0.3893, 0.7039, 0.3893, 0.7039, 0.3893, 0.7039, 0.3893, 0.7039, 0.3893, 0.7039, 0.7258, 0.6839, 0.7258, 0.6839, 0.7258, 0.6839, 0.7258, 0.6839, 0.7258, 0.6839, 0.7258, 0.6839, 0.7258, 0.6839, 0.7258, 0.6839, 0.3893, 0.7039, 0.3893, 0.7039, 0.3893, 0.7039, 0.7258, 0.6839, 0.7258, 0.6839, 0.7258, 0.6839, 0.7258, 0.6839, 0.3893, 0.7039, 0.3893, 0.7039, 0.3893, 0.7039, 0.7258, 0.6839, 0.7258, 0.6839, 0.7258, 0.6839, 0.7258, 0.6839, 0.3893, 0.7039, 0.3893, 0.7039, 0.3893, 0.7039, 0.3893, 0.7039, 0.7258, 0.6839, 0.7258, 0.6839, 0.7258, 0.6839, 0.7258, 0.6839, 0.3893, 0.7039, 0.3893, 0.7039, 0.3893, 0.7039, 0.3893, 0.7039, 0.7258, 0.6839, 0.7258, 0.6839, 0.7258, 0.6839, 0.7258, 0.6839, 0.7258, 0.6839, 0.3893, 0.7039, 0.3893, 0.7039, 0.3893, 0.7039, 0.3893, 0.7039, 0.7258, 0.6839, 0.7258, 0.6839, 0.7258, 0.6839, 0.7258, 0.6839, 0.7332, 0.6716, 0.7332, 0.6716, 0.7332, 0.6716, 0.7332, 0.6716, 0.7332, 0.6716, 0.7332, 0.6716, 0.7332, 0.6716, 0.7332, 0.6716, 0.3893, 0.7039, 0.3893, 0.7039, 0.3893, 0.7039, 0.3893, 0.7039, 0.7418, 0.6768, 0.7418, 0.6768, 0.7418, 0.6768, 0.7418, 0.6768, 0.7418, 0.6768, 0.7418, 0.6768, 0.3893, 0.7039, 0.3893, 0.7039, 0.3893, 0.7039, 0.3893, 0.7039, 0.7258, 0.6839, 0.7258, 0.6839, 0.7258, 0.6839, 0.7258, 0.6839, 0.3893, 0.7039, 0.3893, 0.7039, 0.3893, 0.7039, 0.3893, 0.7039, 0.7258, 0.6839, 0.7258, 0.6839, 0.7258, 0.6839, 0.7258, 0.6839, 0.3893, 0.7039, 0.3893, 0.7039, 0.3893, 0.7039, 0.3893, 0.7039, 0.7258, 0.6839, 0.7258, 0.6839, 0.7258, 0.6839, 0.7258, 0.6839, 0.3893, 0.7039, 0.3893, 0.7039, 0.3893, 0.7039, 0.3893, 0.7039, 0.7258, 0.6839, 0.7258, 0.6839, 0.7258, 0.6839, 0.3893, 0.7039, 0.3893, 0.7039, 0.3893, 0.7039, 0.3893, 0.7039, 0.735, 0.6799, 0.735, 0.6799, 0.735, 0.6799, 0.735, 0.6799, 0.735, 0.6799, 0.735, 0.6799, 0.7258, 0.6839, 0.7258, 0.6839, 0.7258, 0.6839, 0.7258, 0.6839, 0.7258, 0.6839, 0.7258, 0.6839, 0.7258, 0.6839, 0.7258, 0.6839, 0.7258, 0.6839, 0.7258, 0.6839, 0.7258, 0.6839, 0.7258, 0.6839, 0.7332, 0.6716, 0.7332, 0.6716, 0.7332, 0.6716, 0.7332, 0.6716, 0.3893, 0.7039, 0.3893, 0.7039, 0.3893, 0.7039, 0.7332, 0.6716, 0.7332, 0.6716, 0.7332, 0.6716, 0.7332, 0.6716, 0.3893, 0.7039, 0.3893, 0.7039, 0.3893, 0.7039, 0.3893, 0.7039, 0.7332, 0.6716, 0.7332, 0.6716, 0.7332, 0.6716, 0.7332, 0.6716, 0.3893, 0.7039, 0.3893, 0.7039, 0.3893, 0.7039, 0.7258, 0.6839, 0.7258, 0.6839, 0.7258, 0.6839, 0.7258, 0.6839, 0.3864, 0.713, 0.3864, 0.713, 0.3864, 0.713, 0.3864, 0.713, 0.7496, 0.674, 0.7496, 0.674, 0.7496, 0.674, 0.7496, 0.674, 0.7496, 0.674, 0.7496, 0.674, 0.7496, 0.674, 0.7496, 0.674, 0.7496, 0.674, 0.7258, 0.6839, 0.7258, 0.6839, 0.7258, 0.6839])
me_cube_001.materials.append(mat_material_001)
me_cube_001.use_mirror_vertex_groups = False
me_cube_001.update()
me_cylinder = bpy.data.meshes.new('Cylinder')
me_cylinder.from_pydata([(0.0, 1.0, -0.07793), (0.0, 1.0, 4.573), (0.7071, 0.7071, -0.07793), (0.7071, 0.7071, 4.573), (1.0, 0.0, -0.07793), (1.0, 0.0, 4.573), (0.7071, -0.7071, -0.07793), (0.7071, -0.7071, 4.573), (0.0, -1.0, -0.07793), (0.0, -1.0, 4.573), (-0.7071, -0.7071, -0.07793), (-0.7071, -0.7071, 4.573), (-1.0, 0.0, -0.07793), (-1.0, 0.0, 4.573), (-0.7071, 0.7071, -0.07793), (-0.7071, 0.7071, 4.573), (-0.0005913, 3.904, 0.0134), (-0.4207, 5.559, 0.2216), (1.946, 3.382, 0.0134), (3.341, 5.126, 0.3245), (3.372, 1.957, 0.0134), (4.422, 2.523, 0.1784), (3.893, 0.009734, 0.0134), (6.146, -0.3242, 0.2695), (3.372, -1.937, 0.0134), (4.275, -3.304, 0.1434), (1.946, -3.362, 0.0134), (3.178, -5.446, 0.3028), (-0.0005913, -3.884, 0.0134), (-0.05177, -5.051, 0.1631), (-1.948, -3.362, 0.0134), (-3.114, -6.013, 0.3218), (-3.373, -1.937, 0.0134), (-4.975, -2.907, 0.2187), (-3.894, 0.009734, 0.0134), (-6.017, -0.04263, 0.3561), (-3.373, 1.957, 0.0134), (-4.205, 3.332, 0.187), (-1.948, 3.382, 0.0134), (-3.068, 5.312, 0.345), (-2.237, 3.851, 0.6425), (-1.422, 2.447, 0.0194), (-3.064, 2.411, 0.3455), (-2.459, 1.41, 0.0194), (-4.382, -0.04374, 0.6634), (-2.838, -0.005647, 0.0194), (-3.624, -2.127, 0.4052), (-2.459, -1.422, 0.0194), (-2.271, -4.386, 0.5989), (-1.422, -2.458, 0.0194), (-0.0433, -3.687, 0.3008), (-0.00607, -2.838, 0.0194), (2.306, -3.974, 0.5632), (1.41, -2.458, 0.0194), (3.104, -2.416, 0.2636), (2.447, -1.422, 0.0194), (4.465, -0.2485, 0.5005), (2.826, -0.005647, 0.0194), (3.211, 1.822, 0.3294), (2.447, 1.41, 0.0194), (2.424, 3.715, 0.604), (1.41, 2.447, 0.0194), (-0.3117, 4.031, 0.4107), (-0.00607, 2.827, 0.0194), (-2.208, 1.604, 4.686), (3.051, -0.9913, 5.019), (1.886, -2.595, 5.019), (0.5212, -1.604, 5.558), (-1.886, -2.595, 5.019), (-1.886, 2.595, 5.019), (-0.8433, 2.595, 5.352), (2.208, -1.604, 5.352), (-0.5212, -1.604, 4.48), (1.364, -0.9913, 4.48), (0.8433, -2.595, 4.686), (1.364, 0.9913, 4.48), (2.208, 1.604, 5.352), (-0.5212, 1.604, 4.48), (0.8433, 2.595, 4.686), (3.051, 0.9913, 5.019), (-3.051, -0.9913, 5.019), (1.687, 0.0, 5.558), (-3.051, 0.9913, 5.019), (0.0, 3.208, 5.019), (-0.8433, -2.595, 5.352), (-1.364, -0.9913, 5.558), (0.5212, 1.604, 5.558), (0.0, 0.0, 5.652), (2.869, 0.0, 5.302), (0.8867, 2.729, 5.302), (-2.321, 1.687, 5.302), (-2.321, -1.687, 5.302), (0.8867, -2.729, 5.302), (2.321, 1.687, 4.736), (-0.8867, 2.729, 4.736), (-2.869, 0.0, 4.736), (-0.8867, -2.729, 4.736), (2.321, -1.687, 4.736), (0.0, 0.0, 4.385), (-2.729, 0.0, 5.352), (-2.208, -1.604, 4.686), (-1.687, 0.0, 4.48), (2.729, 0.0, 4.686), (0.0, -3.208, 5.019), (1.886, 2.595, 5.019), (-1.364, 0.9913, 5.558)], [], [(0, 1, 3, 2), (2, 3, 5, 4), (4, 5, 7, 6), (6, 7, 9, 8), (8, 9, 11, 10), (10, 11, 13, 12), (12, 13, 15, 14), (14, 15, 1, 0), (16, 17, 19, 18), (18, 19, 21, 20), (20, 21, 23, 22), (22, 23, 25, 24), (24, 25, 27, 26), (26, 27, 29, 28), (28, 29, 31, 30), (30, 31, 33, 32), (32, 33, 35, 34), (34, 35, 37, 36), (36, 37, 39, 38), (38, 39, 17, 16), (63, 62, 60, 61), (61, 60, 58, 59), (59, 58, 56, 57), (57, 56, 54, 55), (55, 54, 52, 53), (47, 46, 44, 45), (53, 52, 50, 51), (51, 50, 48, 49), (49, 48, 46, 47), (45, 44, 42, 43), (43, 42, 40, 41), (41, 40, 62, 63), (77, 94, 78), (101, 72, 100), (73, 98, 75), (102, 75, 93), (75, 77, 78), (72, 73, 74), (101, 95, 64), (77, 101, 64), (77, 64, 94), (72, 74, 96), (88, 76, 81), (90, 99, 105), (91, 84, 85), (92, 71, 67), (89, 70, 86), (93, 104, 79), (95, 80, 82), (96, 103, 68), (97, 65, 66), (94, 69, 83), (94, 64, 69), (95, 100, 80), (96, 74, 103), (97, 102, 65), (93, 78, 104), (98, 77, 75), (98, 72, 101), (97, 73, 102), (98, 73, 72), (98, 101, 77), (104, 83, 89), (72, 96, 100), (101, 100, 95), (102, 73, 75), (75, 78, 93), (73, 97, 74), (104, 78, 83), (78, 94, 83), (65, 79, 88), (65, 102, 79), (102, 93, 79), (103, 66, 92), (103, 74, 66), (74, 97, 66), (80, 68, 91), (80, 100, 68), (100, 96, 68), (69, 82, 90), (69, 64, 82), (64, 95, 82), (83, 70, 89), (83, 69, 70), (69, 90, 70), (66, 71, 92), (66, 65, 71), (65, 88, 71), (68, 84, 91), (68, 103, 84), (103, 92, 84), (82, 99, 90), (82, 80, 99), (80, 91, 99), (79, 76, 88), (79, 104, 76), (104, 89, 76), (86, 105, 87), (86, 70, 105), (70, 90, 105), (67, 81, 87), (67, 71, 81), (71, 88, 81), (85, 67, 87), (85, 84, 67), (84, 92, 67), (105, 85, 87), (105, 99, 85), (99, 91, 85), (81, 86, 87), (81, 76, 86), (76, 89, 86)])
_uv = me_cylinder.uv_layers.new(name='UVMap')
_uv.uv.foreach_set('vector', [0.05859, 0.1094, 0.05859, 0.1094, 0.05859, 0.1094, 0.05859, 0.1094, 0.05859, 0.1094, 0.05859, 0.1094, 0.05859, 0.1094, 0.05859, 0.1094, 0.05859, 0.1094, 0.05859, 0.1094, 0.05859, 0.1094, 0.05859, 0.1094, 0.05859, 0.1094, 0.05859, 0.1094, 0.05859, 0.1094, 0.05859, 0.1094, 0.05859, 0.1094, 0.05859, 0.1094, 0.05859, 0.1094, 0.05859, 0.1094, 0.05859, 0.1094, 0.05859, 0.1094, 0.05859, 0.1094, 0.05859, 0.1094, 0.05859, 0.1094, 0.05859, 0.1094, 0.05859, 0.1094, 0.05859, 0.1094, 0.05859, 0.1094, 0.05859, 0.1094, 0.05859, 0.1094, 0.05859, 0.1094, 0.05859, 0.1094, 0.05859, 0.1094, 0.05859, 0.1094, 0.05859, 0.1094, 0.05859, 0.1094, 0.05859, 0.1094, 0.05859, 0.1094, 0.05859, 0.1094, 0.05859, 0.1094, 0.05859, 0.1094, 0.05859, 0.1094, 0.05859, 0.1094, 0.05859, 0.1094, 0.05859, 0.1094, 0.05859, 0.1094, 0.05859, 0.1094, 0.05859, 0.1094, 0.05859, 0.1094, 0.05859, 0.1094, 0.05859, 0.1094, 0.05859, 0.1094, 0.05859, 0.1094, 0.05859, 0.1094, 0.05859, 0.1094, 0.05859, 0.1094, 0.05859, 0.1094, 0.05859, 0.1094, 0.05859, 0.1094, 0.05859, 0.1094, 0.05859, 0.1094, 0.05859, 0.1094, 0.05859, 0.1094, 0.05859, 0.1094, 0.05859, 0.1094, 0.05859, 0.1094, 0.05859, 0.1094, 0.05859, 0.1094, 0.05859, 0.1094, 0.05859, 0.1094, 0.05859, 0.1094, 0.05859, 0.1094, 0.05859, 0.1094, 0.05859, 0.1094, 0.05859, 0.1094, 0.05859, 0.1094, 0.05859, 0.1094, 0.05859, 0.1094, 0.05859, 0.1094, 0.05859, 0.1094, 0.05859, 0.1094, 0.05859, 0.1094, 0.05859, 0.1094, 0.05859, 0.1094, 0.05859, 0.1094, 0.05859, 0.1094, 0.05859, 0.1094, 0.05859, 0.1094, 0.05859, 0.1094, 0.05859, 0.1094, 0.05859, 0.1094, 0.05859, 0.1094, 0.05859, 0.1094, 0.05859, 0.1094, 0.05859, 0.1094, 0.05859, 0.1094, 0.05859, 0.1094, 0.05859, 0.1094, 0.05859, 0.1094, 0.05859, 0.1094, 0.05859, 0.1094, 0.05859, 0.1094, 0.05859, 0.1094, 0.05859, 0.1094, 0.05859, 0.1094, 0.05859, 0.1094, 0.05859, 0.1094, 0.05859, 0.1094, 0.05859, 0.1094, 0.05859, 0.1094, 0.05859, 0.1094, 0.05859, 0.1094, 0.05859, 0.1094, 0.05859, 0.1094, 0.05859, 0.1094, 0.05859, 0.1094, 0.05859, 0.1094, 0.05859, 0.1094, 0.05859, 0.1094, 0.05859, 0.1094, 0.05859, 0.1094, 0.05859, 0.1094, 0.05859, 0.1094, 0.05859, 0.1094, 0.05859, 0.1094, 0.05859, 0.1094, 0.05859, 0.1094, 0.3945, 0.6698, 0.3945, 0.6698, 0.3945, 0.6698, 0.3945, 0.6698, 0.3945, 0.6698, 0.3945, 0.6698, 0.3945, 0.6698, 0.3945, 0.6698, 0.3945, 0.6698, 0.3945, 0.6698, 0.3945, 0.6698, 0.3945, 0.6698, 0.3945, 0.6698, 0.3945, 0.6698, 0.3945, 0.6698, 0.3945, 0.6698, 0.3945, 0.6698, 0.3945, 0.6698, 0.3945, 0.6698, 0.3945, 0.6698, 0.3945, 0.6698, 0.3945, 0.6698, 0.3945, 0.6698, 0.3945, 0.6698, 0.3945, 0.6698, 0.3945, 0.6698, 0.3945, 0.6698, 0.3945, 0.6698, 0.3945, 0.6698, 0.3945, 0.6698, 0.3945, 0.6698, 0.3945, 0.6698, 0.3945, 0.6698, 0.3945, 0.6698, 0.3945, 0.6698, 0.3945, 0.6698, 0.3945, 0.6698, 0.3945, 0.6698, 0.3945, 0.6698, 0.3945, 0.6698, 0.3945, 0.6698, 0.3945, 0.6698, 0.3945, 0.6698, 0.3945, 0.6698, 0.3945, 0.6698, 0.3945, 0.6698, 0.3945, 0.6698, 0.3945, 0.6698, 0.3945, 0.6698, 0.3945, 0.6698, 0.3945, 0.6698, 0.3945, 0.6698, 0.3945, 0.6698, 0.3945, 0.6698, 0.3945, 0.6698, 0.3945, 0.6698, 0.3945, 0.6698, 0.3945, 0.6698, 0.3945, 0.6698, 0.3945, 0.6698, 0.3945, 0.6698, 0.3945, 0.6698, 0.3945, 0.6698, 0.3945, 0.6698, 0.3945, 0.6698, 0.3945, 0.6698, 0.3945, 0.6698, 0.3945, 0.6698, 0.3945, 0.6698, 0.3945, 0.6698, 0.3945, 0.6698, 0.3945, 0.6698, 0.3945, 0.6698, 0.3945, 0.6698, 0.3945, 0.6698, 0.3945, 0.6698, 0.3945, 0.6698, 0.3945, 0.6698, 0.3945, 0.6698, 0.3945, 0.6698, 0.3945, 0.6698, 0.3945, 0.6698, 0.3945, 0.6698, 0.3945, 0.6698, 0.3945, 0.6698, 0.3945, 0.6698, 0.3945, 0.6698, 0.3945, 0.6698, 0.3945, 0.6698, 0.3945, 0.6698, 0.3945, 0.6698, 0.3945, 0.6698, 0.3945, 0.6698, 0.3945, 0.6698, 0.3945, 0.6698, 0.3945, 0.6698, 0.3945, 0.6698, 0.3945, 0.6698, 0.3945, 0.6698, 0.3945, 0.6698, 0.3945, 0.6698, 0.3945, 0.6698, 0.3945, 0.6698, 0.3945, 0.6698, 0.3945, 0.6698, 0.3945, 0.6698, 0.3945, 0.6698, 0.3945, 0.6698, 0.3945, 0.6698, 0.3945, 0.6698, 0.3945, 0.6698, 0.3945, 0.6698, 0.3945, 0.6698, 0.3945, 0.6698, 0.3945, 0.6698, 0.3945, 0.6698, 0.3945, 0.6698, 0.3945, 0.6698, 0.3945, 0.6698, 0.3945, 0.6698, 0.3945, 0.6698, 0.3945, 0.6698, 0.3945, 0.6698, 0.3945, 0.6698, 0.3945, 0.6698, 0.3945, 0.6698, 0.3945, 0.6698, 0.3945, 0.6698, 0.3945, 0.6698, 0.3945, 0.6698, 0.3945, 0.6698, 0.3945, 0.6698, 0.3945, 0.6698, 0.3945, 0.6698, 0.3945, 0.6698, 0.3945, 0.6698, 0.3945, 0.6698, 0.3945, 0.6698, 0.3945, 0.6698, 0.3945, 0.6698, 0.3945, 0.6698, 0.3945, 0.6698, 0.3945, 0.6698, 0.3945, 0.6698, 0.3945, 0.6698, 0.3945, 0.6698, 0.3945, 0.6698, 0.3945, 0.6698, 0.3945, 0.6698, 0.3945, 0.6698, 0.3945, 0.6698, 0.3945, 0.6698, 0.3945, 0.6698, 0.3945, 0.6698, 0.3945, 0.6698, 0.3945, 0.6698, 0.3945, 0.6698, 0.3945, 0.6698, 0.3945, 0.6698, 0.3945, 0.6698, 0.3945, 0.6698, 0.3945, 0.6698, 0.3945, 0.6698, 0.3945, 0.6698, 0.3945, 0.6698, 0.3945, 0.6698, 0.3945, 0.6698, 0.3945, 0.6698, 0.3945, 0.6698, 0.3945, 0.6698, 0.3945, 0.6698, 0.3945, 0.6698, 0.3945, 0.6698, 0.3945, 0.6698, 0.3945, 0.6698, 0.3945, 0.6698, 0.3945, 0.6698, 0.3945, 0.6698, 0.3945, 0.6698, 0.3945, 0.6698, 0.3945, 0.6698, 0.3945, 0.6698, 0.3945, 0.6698, 0.3945, 0.6698, 0.3945, 0.6698, 0.3945, 0.6698, 0.3945, 0.6698, 0.3945, 0.6698, 0.3945, 0.6698, 0.3945, 0.6698, 0.3945, 0.6698, 0.3945, 0.6698, 0.3945, 0.6698, 0.3945, 0.6698, 0.3945, 0.6698, 0.3945, 0.6698, 0.3945, 0.6698, 0.3945, 0.6698, 0.3945, 0.6698, 0.3945, 0.6698, 0.3945, 0.6698, 0.3945, 0.6698, 0.3945, 0.6698, 0.3945, 0.6698, 0.3945, 0.6698, 0.3945, 0.6698, 0.3945, 0.6698, 0.3945, 0.6698, 0.3945, 0.6698, 0.3945, 0.6698, 0.3945, 0.6698, 0.3945, 0.6698, 0.3945, 0.6698, 0.3945, 0.6698, 0.3945, 0.6698, 0.3945, 0.6698, 0.3945, 0.6698, 0.3945, 0.6698, 0.3945, 0.6698, 0.3945, 0.6698, 0.3945, 0.6698, 0.3945, 0.6698, 0.3945, 0.6698, 0.3945, 0.6698, 0.3945, 0.6698, 0.3945, 0.6698, 0.3945, 0.6698, 0.3945, 0.6698, 0.3945, 0.6698, 0.3945, 0.6698, 0.3945, 0.6698, 0.3945, 0.6698, 0.3945, 0.6698, 0.3945, 0.6698, 0.3945, 0.6698, 0.3945, 0.6698, 0.3945, 0.6698, 0.3945, 0.6698, 0.3945, 0.6698, 0.3945, 0.6698])
me_cylinder.materials.append(mat_fire)
me_cylinder.update()
me_cylinder_002 = bpy.data.meshes.new('Cylinder.002')
me_cylinder_002.from_pydata([(-1.22, 2.344, -0.3627), (-1.261, 2.27, -0.4074), (-1.06, 2.165, -0.3569), (-1.102, 2.091, -0.4016), (-1.396, 2.2, -0.3471), (-1.438, 2.126, -0.3917), (-1.237, 2.021, -0.3413), (-1.278, 1.947, -0.3859), (1.7, 1.282, -0.3365), (1.686, 1.222, -0.2914), (1.778, 1.496, -0.3246), (1.764, 1.437, -0.2795), (1.477, 1.36, -0.3352), (1.463, 1.301, -0.2901), (1.555, 1.575, -0.3233), (1.541, 1.516, -0.2782), (-2.704, 2.297, -0.3848), (-2.705, 2.19, -0.3935), (-2.634, 2.262, -0.3681), (-2.634, 2.155, -0.3768), (-2.796, 2.271, -0.3719), (-2.797, 2.164, -0.3806), (-2.725, 2.236, -0.3552), (-2.726, 2.129, -0.3639), (-1.54, -0.7997, -0.486), (-1.541, -0.9855, -0.5011), (-1.417, -0.8615, -0.457), (-1.419, -1.047, -0.4721), (-1.699, -0.8453, -0.4635), (-1.701, -1.031, -0.4787), (-1.576, -0.907, -0.4345), (-1.578, -1.093, -0.4497), (2.214, 2.12, -0.3729), (2.274, 2.118, -0.3884), (2.292, 2.124, -0.3611), (2.352, 2.122, -0.3766), (2.215, 2.022, -0.3721), (2.275, 2.02, -0.3876), (2.294, 2.025, -0.3603), (2.354, 2.023, -0.3758), (-0.484, 3.256, -0.5084), (-0.4851, 3.13, -0.5187), (-0.4008, 3.214, -0.4887), (-0.4019, 3.088, -0.499), (-0.5922, 3.225, -0.4932), (-0.5934, 3.099, -0.5035), (-0.509, 3.183, -0.4735), (-0.5102, 3.057, -0.4837), (0.07534, -2.94, -0.5663), (0.1102, -2.97, -0.5885), (0.1443, -3.029, -0.5573), (0.1791, -3.06, -0.5795), (-0.0187, -3.017, -0.5679), (0.01614, -3.047, -0.5902), (0.05025, -3.106, -0.5589), (0.08509, -3.137, -0.5812), (2.567, -2.042, -0.6258), (2.577, -2.267, -0.6088), (2.683, -1.962, -0.5872), (2.693, -2.187, -0.5701), (2.356, -2.008, -0.6036), (2.366, -2.234, -0.5866), (2.472, -1.928, -0.565), (2.482, -2.154, -0.548), (-1.944, -2.284, -0.3966), (-1.946, -2.507, -0.4148), (-1.797, -2.358, -0.3617), (-1.799, -2.581, -0.3799), (-2.135, -2.338, -0.3696), (-2.137, -2.562, -0.3878), (-1.988, -2.413, -0.3348), (-1.99, -2.636, -0.353), (0.7641, 3.686, -0.3802), (0.7626, 3.51, -0.3946), (0.8805, 3.627, -0.3526), (0.879, 3.451, -0.367), (0.6127, 3.643, -0.3588), (0.6111, 3.466, -0.3732), (0.7291, 3.584, -0.3313), (0.7275, 3.408, -0.3456), (2.051, -2.634, -0.412), (2.05, -2.812, -0.4265), (2.168, -2.693, -0.3842), (2.167, -2.871, -0.3987), (1.899, -2.678, -0.3905), (1.897, -2.855, -0.405), (2.016, -2.737, -0.3627), (2.014, -2.914, -0.3772)], [], [(0, 1, 3, 2), (2, 3, 7, 6), (6, 7, 5, 4), (4, 5, 1, 0), (2, 6, 4, 0), (7, 3, 1, 5), (8, 9, 11, 10), (10, 11, 15, 14), (14, 15, 13, 12), (12, 13, 9, 8), (10, 14, 12, 8), (15, 11, 9, 13), (16, 17, 19, 18), (18, 19, 23, 22), (22, 23, 21, 20), (20, 21, 17, 16), (18, 22, 20, 16), (23, 19, 17, 21), (24, 25, 27, 26), (26, 27, 31, 30), (30, 31, 29, 28), (28, 29, 25, 24), (26, 30, 28, 24), (31, 27, 25, 29), (32, 33, 35, 34), (34, 35, 39, 38), (38, 39, 37, 36), (36, 37, 33, 32), (34, 38, 36, 32), (39, 35, 33, 37), (40, 41, 43, 42), (42, 43, 47, 46), (46, 47, 45, 44), (44, 45, 41, 40), (42, 46, 44, 40), (47, 43, 41, 45), (48, 49, 51, 50), (50, 51, 55, 54), (54, 55, 53, 52), (52, 53, 49, 48), (50, 54, 52, 48), (55, 51, 49, 53), (56, 57, 59, 58), (58, 59, 63, 62), (62, 63, 61, 60), (60, 61, 57, 56), (58, 62, 60, 56), (63, 59, 57, 61), (64, 65, 67, 66), (66, 67, 71, 70), (70, 71, 69, 68), (68, 69, 65, 64), (66, 70, 68, 64), (71, 67, 65, 69), (72, 73, 75, 74), (74, 75, 79, 78), (78, 79, 77, 76), (76, 77, 73, 72), (74, 78, 76, 72), (79, 75, 73, 77), (80, 81, 83, 82), (82, 83, 87, 86), (86, 87, 85, 84), (84, 85, 81, 80), (82, 86, 84, 80), (87, 83, 81, 85)])
_uv = me_cylinder_002.uv_layers.new(name='UVMap')
_uv.uv.foreach_set('vector', [0.375, 0.0, 0.625, 0.0, 0.625, 0.25, 0.375, 0.25, 0.375, 0.25, 0.625, 0.25, 0.625, 0.5, 0.375, 0.5, 0.375, 0.5, 0.625, 0.5, 0.625, 0.75, 0.375, 0.75, 0.375, 0.75, 0.625, 0.75, 0.625, 1.0, 0.375, 1.0, 0.125, 0.5, 0.375, 0.5, 0.375, 0.75, 0.125, 0.75, 0.625, 0.5, 0.875, 0.5, 0.875, 0.75, 0.625, 0.75, 0.375, 0.0, 0.625, 0.0, 0.625, 0.25, 0.375, 0.25, 0.375, 0.25, 0.625, 0.25, 0.625, 0.5, 0.375, 0.5, 0.375, 0.5, 0.625, 0.5, 0.625, 0.75, 0.375, 0.75, 0.375, 0.75, 0.625, 0.75, 0.625, 1.0, 0.375, 1.0, 0.125, 0.5, 0.375, 0.5, 0.375, 0.75, 0.125, 0.75, 0.625, 0.5, 0.875, 0.5, 0.875, 0.75, 0.625, 0.75, 0.375, 0.0, 0.625, 0.0, 0.625, 0.25, 0.375, 0.25, 0.375, 0.25, 0.625, 0.25, 0.625, 0.5, 0.375, 0.5, 0.375, 0.5, 0.625, 0.5, 0.625, 0.75, 0.375, 0.75, 0.375, 0.75, 0.625, 0.75, 0.625, 1.0, 0.375, 1.0, 0.125, 0.5, 0.375, 0.5, 0.375, 0.75, 0.125, 0.75, 0.625, 0.5, 0.875, 0.5, 0.875, 0.75, 0.625, 0.75, 0.375, 0.0, 0.625, 0.0, 0.625, 0.25, 0.375, 0.25, 0.375, 0.25, 0.625, 0.25, 0.625, 0.5, 0.375, 0.5, 0.375, 0.5, 0.625, 0.5, 0.625, 0.75, 0.375, 0.75, 0.375, 0.75, 0.625, 0.75, 0.625, 1.0, 0.375, 1.0, 0.125, 0.5, 0.375, 0.5, 0.375, 0.75, 0.125, 0.75, 0.625, 0.5, 0.875, 0.5, 0.875, 0.75, 0.625, 0.75, 0.375, 0.0, 0.625, 0.0, 0.625, 0.25, 0.375, 0.25, 0.375, 0.25, 0.625, 0.25, 0.625, 0.5, 0.375, 0.5, 0.375, 0.5, 0.625, 0.5, 0.625, 0.75, 0.375, 0.75, 0.375, 0.75, 0.625, 0.75, 0.625, 1.0, 0.375, 1.0, 0.125, 0.5, 0.375, 0.5, 0.375, 0.75, 0.125, 0.75, 0.625, 0.5, 0.875, 0.5, 0.875, 0.75, 0.625, 0.75, 0.375, 0.0, 0.625, 0.0, 0.625, 0.25, 0.375, 0.25, 0.375, 0.25, 0.625, 0.25, 0.625, 0.5, 0.375, 0.5, 0.375, 0.5, 0.625, 0.5, 0.625, 0.75, 0.375, 0.75, 0.375, 0.75, 0.625, 0.75, 0.625, 1.0, 0.375, 1.0, 0.125, 0.5, 0.375, 0.5, 0.375, 0.75, 0.125, 0.75, 0.625, 0.5, 0.875, 0.5, 0.875, 0.75, 0.625, 0.75, 0.375, 0.0, 0.625, 0.0, 0.625, 0.25, 0.375, 0.25, 0.375, 0.25, 0.625, 0.25, 0.625, 0.5, 0.375, 0.5, 0.375, 0.5, 0.625, 0.5, 0.625, 0.75, 0.375, 0.75, 0.375, 0.75, 0.625, 0.75, 0.625, 1.0, 0.375, 1.0, 0.125, 0.5, 0.375, 0.5, 0.375, 0.75, 0.125, 0.75, 0.625, 0.5, 0.875, 0.5, 0.875, 0.75, 0.625, 0.75, 0.375, 0.0, 0.625, 0.0, 0.625, 0.25, 0.375, 0.25, 0.375, 0.25, 0.625, 0.25, 0.625, 0.5, 0.375, 0.5, 0.375, 0.5, 0.625, 0.5, 0.625, 0.75, 0.375, 0.75, 0.375, 0.75, 0.625, 0.75, 0.625, 1.0, 0.375, 1.0, 0.125, 0.5, 0.375, 0.5, 0.375, 0.75, 0.125, 0.75, 0.625, 0.5, 0.875, 0.5, 0.875, 0.75, 0.625, 0.75, 0.375, 0.0, 0.625, 0.0, 0.625, 0.25, 0.375, 0.25, 0.375, 0.25, 0.625, 0.25, 0.625, 0.5, 0.375, 0.5, 0.375, 0.5, 0.625, 0.5, 0.625, 0.75, 0.375, 0.75, 0.375, 0.75, 0.625, 0.75, 0.625, 1.0, 0.375, 1.0, 0.125, 0.5, 0.375, 0.5, 0.375, 0.75, 0.125, 0.75, 0.625, 0.5, 0.875, 0.5, 0.875, 0.75, 0.625, 0.75, 0.375, 0.0, 0.625, 0.0, 0.625, 0.25, 0.375, 0.25, 0.375, 0.25, 0.625, 0.25, 0.625, 0.5, 0.375, 0.5, 0.375, 0.5, 0.625, 0.5, 0.625, 0.75, 0.375, 0.75, 0.375, 0.75, 0.625, 0.75, 0.625, 1.0, 0.375, 1.0, 0.125, 0.5, 0.375, 0.5, 0.375, 0.75, 0.125, 0.75, 0.625, 0.5, 0.875, 0.5, 0.875, 0.75, 0.625, 0.75, 0.375, 0.0, 0.625, 0.0, 0.625, 0.25, 0.375, 0.25, 0.375, 0.25, 0.625, 0.25, 0.625, 0.5, 0.375, 0.5, 0.375, 0.5, 0.625, 0.5, 0.625, 0.75, 0.375, 0.75, 0.375, 0.75, 0.625, 0.75, 0.625, 1.0, 0.375, 1.0, 0.125, 0.5, 0.375, 0.5, 0.375, 0.75, 0.125, 0.75, 0.625, 0.5, 0.875, 0.5, 0.875, 0.75, 0.625, 0.75])
me_cylinder_002.materials.append(mat_fire)
me_cylinder_002.update()
arm_armature_002 = bpy.data.armatures.new('Armature.002')  # bones are not reproduced

# ---- objects
ob_stone_golem = bpy.data.objects.new('stone-golem', me_cube_001)
ob_beam = bpy.data.objects.new('Beam', me_cylinder)
ob_particles = bpy.data.objects.new('particles', me_cylinder_002)
ob_armature_001 = bpy.data.objects.new('Armature.001', arm_armature_002)

# ---- transforms, parenting, visibility, modifiers, constraints
ob_stone_golem.location = (0.0, 0.0, 0.0)
ob_stone_golem.lock_rotations_4d = False
ob_stone_golem.empty_display_type = 'ARROWS'
ob_stone_golem.lineart.crease_threshold = 0.0
_vg = ob_stone_golem.vertex_groups.new(name='Foot.L')
_vg = ob_stone_golem.vertex_groups.new(name='Thigh.L')
_vg = ob_stone_golem.vertex_groups.new(name='Leg.L')
_vg = ob_stone_golem.vertex_groups.new(name='LowerTorso')
_vg = ob_stone_golem.vertex_groups.new(name='Torso')
_vg = ob_stone_golem.vertex_groups.new(name='Head')
_vg = ob_stone_golem.vertex_groups.new(name='Arm.L')
_vg = ob_stone_golem.vertex_groups.new(name='Finger1.L')
_vg = ob_stone_golem.vertex_groups.new(name='Finger2.L')
_vg = ob_stone_golem.vertex_groups.new(name='Finger3.L')
_vg = ob_stone_golem.vertex_groups.new(name='Arm.R')
_vg = ob_stone_golem.vertex_groups.new(name='Finger1.R')
_vg = ob_stone_golem.vertex_groups.new(name='Finger2.R')
_vg = ob_stone_golem.vertex_groups.new(name='Finger3.R')
_vg = ob_stone_golem.vertex_groups.new(name='Thigh.R')
_vg = ob_stone_golem.vertex_groups.new(name='Leg.R')
_vg = ob_stone_golem.vertex_groups.new(name='Foot.R')
_vg = ob_stone_golem.vertex_groups.new(name='IKTarget.L')
_vg = ob_stone_golem.vertex_groups.new(name='IKTarget.R')
_vg = ob_stone_golem.vertex_groups.new(name='rock-attack')
ob_beam.parent = ob_armature_001
ob_beam.location = (0.0, 0.0, 0.0)
ob_beam.scale = (0.3117, 0.3117, 1.579)
_vg = ob_beam.vertex_groups.new(name='Ball')
_vg = ob_beam.vertex_groups.new(name='Beam')
_vg.add([0, 1, 2, 3, 4, 5, 6, 7, 8, 9, 10, 11, 12, 13, 14, 15], 1.0, 'REPLACE')
_vg = ob_beam.vertex_groups.new(name='Inner-Wave')
_vg.add([40, 41, 42, 43, 44, 45, 46, 47, 48, 49, 50, 51, 52, 53, 54, 55, 56, 57, 58, 59, 60, 61, 62, 63], 1.0, 'REPLACE')
_vg = ob_beam.vertex_groups.new(name='Outer-Wave')
_vg.add([16, 17, 18, 19, 20, 21, 22, 23, 24, 25, 26, 27, 28, 29, 30, 31, 32, 33, 34, 35, 36, 37, 38, 39], 1.0, 'REPLACE')
_m = ob_beam.modifiers.new('Armature', 'ARMATURE')
_m.object = ob_armature_001
ob_particles.location = (0.0, 0.0, 1.6)
ob_particles.scale = (0.3117, 0.3117, 1.579)
_vg = ob_particles.vertex_groups.new(name='Particles')
_vg.add([0, 1, 2, 3, 4, 5, 6, 7, 8, 9, 10, 11, 12, 13, 14, 15, 16, 17, 18, 19, 20, 21, 22, 23, 24, 25, 26, 27, 28, 29, 30, 31, 32, 33, 34, 35, 36, 37, 38, 39, 40, 41, 42, 43, 44, 45, 46, 47, 48, 49, 50, 51, 52, 53, 54, 55, 56, 57, 58, 59, 60, 61, 62, 63, 64, 65, 66, 67, 68, 69, 70, 71, 72, 73, 74, 75, 76, 77, 78, 79, 80, 81, 82, 83, 84, 85, 86, 87], 1.0, 'REPLACE')
_vg = ob_particles.vertex_groups.new(name='Beam')
_vg = ob_particles.vertex_groups.new(name='Inner-Wave')
_vg = ob_particles.vertex_groups.new(name='Outer-Wave')
_m = ob_particles.modifiers.new('Armature', 'ARMATURE')
ob_armature_001.location = (0.0, 0.0, 0.0)
ob_armature_001.show_in_front = True

# ---- collection membership
col_collection.objects.link(ob_stone_golem)
col_collection.objects.link(ob_beam)
col_collection.objects.link(ob_particles)
col_collection.objects.link(ob_armature_001)

# ---- scene / render settings (as saved in the file)
scene.frame_start = 0; scene.frame_end = 47; scene.frame_set(32)
scene.render.engine = 'BLENDER_EEVEE_NEXT'
scene.cycles.sampling_pattern = 'TABULATED_SOBOL'
scene.cycles.use_light_tree = False
scene.view_settings.view_transform = 'Filmic'
bpy.context.view_layer.update()

# ---- added for rendering (the .blend has no active camera): camera
cam_auto = bpy.data.cameras.new('AutoCamera')
cam_auto.lens = 50.0
cam_auto.sensor_width = 36.0
cam_auto.clip_end = 1000.0
ob_auto_camera = bpy.data.objects.new('AutoCamera', cam_auto)
scene.collection.objects.link(ob_auto_camera)
ob_auto_camera.location = (9.62911, -11.549, 12.124)
ob_auto_camera.rotation_euler = (1.09748, -7.21219e-08, 0.694738)
scene.camera = ob_auto_camera
bpy.context.view_layer.update()
